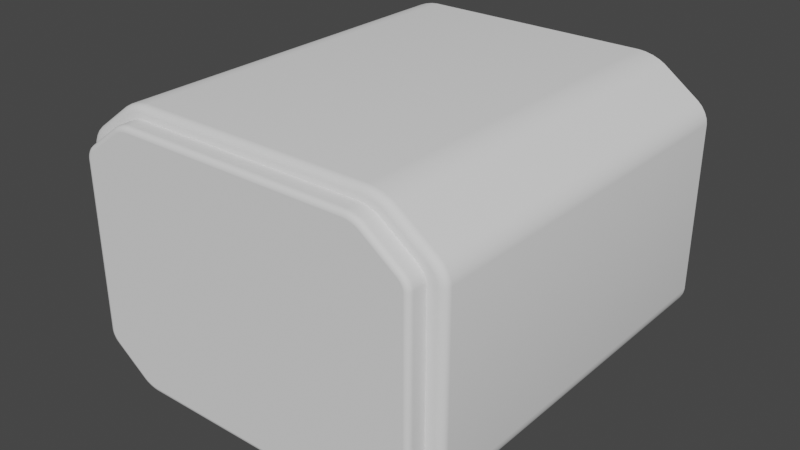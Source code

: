 # Source: cryopod.blend  (saved by Blender 3.3.6; exported with 4.5.12 LTS)
import bpy
from mathutils import Matrix  # noqa: F401  (used for matrix-valued properties, if any)

bpy.ops.wm.read_factory_settings(use_empty=True)
scene = bpy.context.scene
scene.name = 'Scene'

# ---- collections
col_collection = bpy.data.collections.new('Collection'); scene.collection.children.link(col_collection)

# ---- node groups
ng_auto_smooth = bpy.data.node_groups.new('Auto Smooth', 'GeometryNodeTree')
_s = ng_auto_smooth.interface.new_socket(name='Geometry', in_out='OUTPUT', socket_type='NodeSocketGeometry')
_s = ng_auto_smooth.interface.new_socket(name='Geometry', in_out='INPUT', socket_type='NodeSocketGeometry')
_s = ng_auto_smooth.interface.new_socket(name='Angle', in_out='INPUT', socket_type='NodeSocketFloat')
_s.subtype = 'ANGLE'
_s.min_value = 0.0
_s.max_value = 3.142
ng_auto_smooth.is_modifier = True
_N = ng_auto_smooth.nodes; _L = ng_auto_smooth.links
n0 = _N.new('NodeGroupOutput'); n0.name = 'Group Output'; n0.location = (480, -100)
n1 = _N.new('NodeGroupInput'); n1.name = 'Group Input'; n1.location = (-420, -300)
n2 = _N.new('NodeGroupInput'); n2.name = 'Group Input.001'; n2.location = (-60, -100)
n3 = _N.new('GeometryNodeSetShadeSmooth'); n3.name = 'Set Shade Smooth'; n3.location = (120, -100)
n3.domain = 'EDGE'
n4 = _N.new('GeometryNodeSetShadeSmooth'); n4.name = 'Set Shade Smooth.001'; n4.location = (300, -100)
n5 = _N.new('GeometryNodeInputMeshEdgeAngle'); n5.name = 'Edge Angle'; n5.location = (-420, -220)
n6 = _N.new('GeometryNodeInputEdgeSmooth'); n6.name = 'Is Edge Smooth'; n6.location = (-60, -160)
n7 = _N.new('GeometryNodeInputShadeSmooth'); n7.name = 'Is Face Smooth'; n7.location = (-240, -340)
n8 = _N.new('FunctionNodeBooleanMath'); n8.name = 'Boolean Math'; n8.location = (-60, -220)
n9 = _N.new('FunctionNodeCompare'); n9.name = 'Compare'; n9.location = (-240, -180)
n9.operation = 'LESS_EQUAL'
_L.new(n5.outputs[0], n9.inputs[0])
_L.new(n4.outputs[0], n0.inputs[0])
_L.new(n1.outputs[1], n9.inputs[1])
_L.new(n9.outputs[0], n8.inputs[0])
_L.new(n7.outputs[0], n8.inputs[1])
_L.new(n2.outputs[0], n3.inputs[0])
_L.new(n6.outputs[0], n3.inputs[1])
_L.new(n3.outputs[0], n4.inputs[0])
_L.new(n8.outputs[0], n3.inputs[2])
n0.is_active_output = True

# ---- world
world_world = bpy.data.worlds.new('World'); scene.world = world_world
world_world.use_nodes = True; world_world.node_tree.nodes.clear()
_N = world_world.node_tree.nodes; _L = world_world.node_tree.links
n0 = _N.new('ShaderNodeOutputWorld'); n0.name = 'World Output'; n0.location = (300, 300)
n1 = _N.new('ShaderNodeBackground'); n1.name = 'Background'; n1.location = (10, 300)
n1.inputs[0].default_value = (0.05088, 0.05088, 0.05088, 1.0)
_L.new(n1.outputs[0], n0.inputs[0])
n0.is_active_output = True
world_world.color = (0.05088, 0.05088, 0.05088)
world_world.use_sun_shadow = False
world_world.sun_shadow_jitter_overblur = 0.0

# ---- meshes
me_cube_001 = bpy.data.meshes.new('Cube.001')
me_cube_001.from_pydata([(-0.9145, -1.0, -0.4429), (-0.8773, -1.0, -0.5085), (-0.9116, -1.0, -0.4597), (-0.9036, -1.0, -0.478), (-0.8915, -1.0, -0.4952), (-0.6956, -1.0, -0.6413), (-0.606, -1.0, -0.6684), (-0.6775, -1.0, -0.6516), (-0.654, -1.0, -0.6604), (-0.6289, -1.0, -0.6663), (-0.606, -1.0, 0.6684), (-0.6956, -1.0, 0.6413), (-0.6289, -1.0, 0.6663), (-0.654, -1.0, 0.6604), (-0.6775, -1.0, 0.6516), (-0.8773, -1.0, 0.5085), (-0.9145, -1.0, 0.4429), (-0.8915, -1.0, 0.4952), (-0.9036, -1.0, 0.478), (-0.9116, -1.0, 0.4597), (-0.6113, 1.0, -0.7309), (-0.7524, 1.0, -0.6882), (-0.6474, 1.0, -0.7277), (-0.6869, 1.0, -0.7184), (-0.7237, 1.0, -0.7045), (-0.9415, 1.0, -0.5499), (-1.0, 1.0, -0.4468), (-0.9639, 1.0, -0.529), (-0.9829, 1.0, -0.502), (-0.9955, 1.0, -0.4732), (-1.0, 1.0, 0.4468), (-0.9415, 1.0, 0.5499), (-0.9955, 1.0, 0.4732), (-0.9829, 1.0, 0.502), (-0.9639, 1.0, 0.529), (-0.7524, 1.0, 0.6882), (-0.6113, 1.0, 0.7309), (-0.7237, 1.0, 0.7045), (-0.6869, 1.0, 0.7184), (-0.6474, 1.0, 0.7277), (0.606, -1.0, -0.6684), (0.6956, -1.0, -0.6413), (0.6289, -1.0, -0.6663), (0.654, -1.0, -0.6604), (0.6775, -1.0, -0.6516), (0.8773, -1.0, -0.5085), (0.9145, -1.0, -0.4429), (0.8915, -1.0, -0.4952), (0.9036, -1.0, -0.478), (0.9116, -1.0, -0.4597), (0.9145, -1.0, 0.4429), (0.8773, -1.0, 0.5085), (0.9116, -1.0, 0.4597), (0.9036, -1.0, 0.478), (0.8915, -1.0, 0.4952), (0.6956, -1.0, 0.6413), (0.606, -1.0, 0.6684), (0.6775, -1.0, 0.6516), (0.654, -1.0, 0.6604), (0.6289, -1.0, 0.6663), (1.0, 1.0, -0.4468), (0.9415, 1.0, -0.5499), (0.9955, 1.0, -0.4732), (0.9829, 1.0, -0.502), (0.9639, 1.0, -0.529), (0.7524, 1.0, -0.6882), (0.6113, 1.0, -0.7309), (0.7237, 1.0, -0.7045), (0.6869, 1.0, -0.7184), (0.6474, 1.0, -0.7277), (0.6113, 1.0, 0.7309), (0.7524, 1.0, 0.6882), (0.6474, 1.0, 0.7277), (0.6869, 1.0, 0.7184), (0.7237, 1.0, 0.7045), (0.9415, 1.0, 0.5499), (1.0, 1.0, 0.4468), (0.9639, 1.0, 0.529), (0.9829, 1.0, 0.502), (0.9955, 1.0, 0.4732), (-0.606, -1.07, -0.6684), (-0.6048, -1.096, -0.6424), (-0.606, -1.078, -0.6671), (-0.6058, -1.086, -0.6634), (-0.6055, -1.091, -0.6577), (-0.6052, -1.095, -0.6504), (-0.6247, -1.096, -0.6406), (-0.6289, -1.07, -0.6663), (-0.626, -1.095, -0.6486), (-0.6272, -1.091, -0.6557), (-0.6281, -1.086, -0.6614), (-0.6287, -1.078, -0.6651), (-0.6464, -1.096, -0.6355), (-0.654, -1.07, -0.6604), (-0.6488, -1.095, -0.6432), (-0.6509, -1.091, -0.6502), (-0.6526, -1.086, -0.6557), (-0.6536, -1.078, -0.6592), (-0.6664, -1.096, -0.628), (-0.6775, -1.07, -0.6516), (-0.6698, -1.095, -0.6353), (-0.6729, -1.091, -0.6419), (-0.6754, -1.086, -0.6471), (-0.6769, -1.078, -0.6505), (-0.6815, -1.096, -0.6194), (-0.6956, -1.07, -0.6413), (-0.6859, -1.095, -0.6262), (-0.6898, -1.091, -0.6323), (-0.6929, -1.086, -0.6371), (-0.695, -1.078, -0.6402), (-0.9116, -1.07, -0.4597), (-0.8865, -1.096, -0.4522), (-0.9104, -1.078, -0.4593), (-0.9069, -1.086, -0.4582), (-0.9013, -1.091, -0.4566), (-0.8943, -1.095, -0.4545), (-0.8885, -1.096, -0.4408), (-0.9145, -1.07, -0.4429), (-0.8965, -1.095, -0.4414), (-0.9037, -1.091, -0.442), (-0.9095, -1.086, -0.4425), (-0.9132, -1.078, -0.4428), (-0.9036, -1.07, -0.478), (-0.8808, -1.096, -0.4652), (-0.9025, -1.078, -0.4774), (-0.8992, -1.086, -0.4756), (-0.8942, -1.091, -0.4727), (-0.8879, -1.095, -0.4692), (-0.8915, -1.07, -0.4952), (-0.8718, -1.096, -0.478), (-0.8906, -1.078, -0.4943), (-0.8878, -1.086, -0.4919), (-0.8834, -1.091, -0.4881), (-0.8779, -1.095, -0.4833), (-0.8773, -1.07, -0.5085), (-0.8607, -1.096, -0.4884), (-0.8765, -1.078, -0.5075), (-0.8742, -1.086, -0.5046), (-0.8705, -1.091, -0.5002), (-0.8659, -1.095, -0.4946), (-0.6289, -1.07, 0.6663), (-0.6247, -1.096, 0.6406), (-0.6287, -1.078, 0.6651), (-0.6281, -1.086, 0.6614), (-0.6272, -1.091, 0.6557), (-0.626, -1.095, 0.6486), (-0.6048, -1.096, 0.6424), (-0.606, -1.07, 0.6684), (-0.6052, -1.095, 0.6504), (-0.6055, -1.091, 0.6577), (-0.6058, -1.086, 0.6634), (-0.606, -1.078, 0.6671), (-0.654, -1.07, 0.6604), (-0.6464, -1.096, 0.6355), (-0.6536, -1.078, 0.6592), (-0.6526, -1.086, 0.6557), (-0.6509, -1.091, 0.6502), (-0.6488, -1.095, 0.6432), (-0.6775, -1.07, 0.6516), (-0.6664, -1.096, 0.628), (-0.6769, -1.078, 0.6505), (-0.6754, -1.086, 0.6471), (-0.6729, -1.091, 0.6419), (-0.6698, -1.095, 0.6353), (-0.6956, -1.07, 0.6413), (-0.6815, -1.096, 0.6194), (-0.695, -1.078, 0.6402), (-0.6929, -1.086, 0.6371), (-0.6898, -1.091, 0.6323), (-0.6859, -1.095, 0.6262), (-0.9145, -1.07, 0.4429), (-0.8885, -1.096, 0.4408), (-0.9132, -1.078, 0.4428), (-0.9095, -1.086, 0.4425), (-0.9037, -1.091, 0.442), (-0.8965, -1.095, 0.4414), (-0.8865, -1.096, 0.4522), (-0.9116, -1.07, 0.4597), (-0.8943, -1.095, 0.4545), (-0.9013, -1.091, 0.4566), (-0.9069, -1.086, 0.4582), (-0.9104, -1.078, 0.4593), (-0.8808, -1.096, 0.4652), (-0.9036, -1.07, 0.478), (-0.8879, -1.095, 0.4692), (-0.8942, -1.091, 0.4727), (-0.8992, -1.086, 0.4756), (-0.9025, -1.078, 0.4774), (-0.8718, -1.096, 0.478), (-0.8915, -1.07, 0.4952), (-0.8779, -1.095, 0.4833), (-0.8834, -1.091, 0.4881), (-0.8878, -1.086, 0.4919), (-0.8906, -1.078, 0.4943), (-0.8607, -1.096, 0.4884), (-0.8773, -1.07, 0.5085), (-0.8659, -1.095, 0.4946), (-0.8705, -1.091, 0.5002), (-0.8742, -1.086, 0.5046), (-0.8765, -1.078, 0.5075), (0.6289, -1.07, -0.6663), (0.6247, -1.096, -0.6406), (0.6287, -1.078, -0.6651), (0.6281, -1.086, -0.6614), (0.6272, -1.091, -0.6557), (0.626, -1.095, -0.6486), (0.6048, -1.096, -0.6424), (0.606, -1.07, -0.6684), (0.6052, -1.095, -0.6504), (0.6055, -1.091, -0.6577), (0.6058, -1.086, -0.6634), (0.606, -1.078, -0.6671), (0.654, -1.07, -0.6604), (0.6464, -1.096, -0.6355), (0.6536, -1.078, -0.6592), (0.6526, -1.086, -0.6557), (0.6509, -1.091, -0.6502), (0.6488, -1.095, -0.6432), (0.6775, -1.07, -0.6516), (0.6664, -1.096, -0.628), (0.6769, -1.078, -0.6505), (0.6754, -1.086, -0.6471), (0.6729, -1.091, -0.6419), (0.6698, -1.095, -0.6353), (0.6956, -1.07, -0.6413), (0.6815, -1.096, -0.6194), (0.695, -1.078, -0.6402), (0.6929, -1.086, -0.6371), (0.6898, -1.091, -0.6323), (0.6859, -1.095, -0.6262), (0.9145, -1.07, -0.4429), (0.8885, -1.096, -0.4408), (0.9132, -1.078, -0.4428), (0.9095, -1.086, -0.4425), (0.9037, -1.091, -0.442), (0.8965, -1.095, -0.4414), (0.8865, -1.096, -0.4522), (0.9116, -1.07, -0.4597), (0.8943, -1.095, -0.4545), (0.9013, -1.091, -0.4566), (0.9069, -1.086, -0.4582), (0.9104, -1.078, -0.4593), (0.8808, -1.096, -0.4652), (0.9036, -1.07, -0.478), (0.8879, -1.095, -0.4692), (0.8942, -1.091, -0.4727), (0.8992, -1.086, -0.4756), (0.9025, -1.078, -0.4774), (0.8718, -1.096, -0.478), (0.8915, -1.07, -0.4952), (0.8779, -1.095, -0.4833), (0.8834, -1.091, -0.4881), (0.8878, -1.086, -0.4919), (0.8906, -1.078, -0.4943), (0.8607, -1.096, -0.4884), (0.8773, -1.07, -0.5085), (0.8659, -1.095, -0.4946), (0.8705, -1.091, -0.5002), (0.8742, -1.086, -0.5046), (0.8765, -1.078, -0.5075), (0.606, -1.07, 0.6684), (0.6048, -1.096, 0.6424), (0.606, -1.078, 0.6671), (0.6058, -1.086, 0.6634), (0.6055, -1.091, 0.6577), (0.6052, -1.095, 0.6504), (0.6247, -1.096, 0.6406), (0.6289, -1.07, 0.6663), (0.626, -1.095, 0.6486), (0.6272, -1.091, 0.6557), (0.6281, -1.086, 0.6614), (0.6287, -1.078, 0.6651), (0.6464, -1.096, 0.6355), (0.654, -1.07, 0.6604), (0.6488, -1.095, 0.6432), (0.6509, -1.091, 0.6502), (0.6526, -1.086, 0.6557), (0.6536, -1.078, 0.6592), (0.6664, -1.096, 0.628), (0.6775, -1.07, 0.6516), (0.6698, -1.095, 0.6353), (0.6729, -1.091, 0.6419), (0.6754, -1.086, 0.6471), (0.6769, -1.078, 0.6505), (0.6815, -1.096, 0.6194), (0.6956, -1.07, 0.6413), (0.6859, -1.095, 0.6262), (0.6898, -1.091, 0.6323), (0.6929, -1.086, 0.6371), (0.695, -1.078, 0.6402), (0.9116, -1.07, 0.4597), (0.8865, -1.096, 0.4522), (0.9104, -1.078, 0.4593), (0.9069, -1.086, 0.4582), (0.9013, -1.091, 0.4566), (0.8943, -1.095, 0.4545), (0.8885, -1.096, 0.4408), (0.9145, -1.07, 0.4429), (0.8965, -1.095, 0.4414), (0.9037, -1.091, 0.442), (0.9095, -1.086, 0.4425), (0.9132, -1.078, 0.4428), (0.9036, -1.07, 0.478), (0.8808, -1.096, 0.4652), (0.9025, -1.078, 0.4774), (0.8992, -1.086, 0.4756), (0.8942, -1.091, 0.4727), (0.8879, -1.095, 0.4692), (0.8915, -1.07, 0.4952), (0.8718, -1.096, 0.478), (0.8906, -1.078, 0.4943), (0.8878, -1.086, 0.4919), (0.8834, -1.091, 0.4881), (0.8779, -1.095, 0.4833), (0.8773, -1.07, 0.5085), (0.8607, -1.096, 0.4884), (0.8765, -1.078, 0.5075), (0.8742, -1.086, 0.5046), (0.8705, -1.091, 0.5002), (0.8659, -1.095, 0.4946), (-0.6113, -0.963, -0.7309), (-0.6084, -1.0, -0.6969), (-0.6111, -0.9744, -0.7293), (-0.6107, -0.9848, -0.7244), (-0.6101, -0.9929, -0.7169), (-0.6093, -0.9982, -0.7074), (-0.6374, -1.0, -0.6945), (-0.6474, -0.963, -0.7277), (-0.6405, -0.9982, -0.7048), (-0.6432, -0.9929, -0.714), (-0.6455, -0.9848, -0.7213), (-0.6469, -0.9744, -0.726), (-0.6693, -1.0, -0.6875), (-0.6869, -0.963, -0.7184), (-0.6748, -0.9982, -0.697), (-0.6796, -0.9929, -0.7057), (-0.6835, -0.9848, -0.7125), (-0.686, -0.9744, -0.7169), (-0.6995, -1.0, -0.6768), (-0.7237, -0.963, -0.7045), (-0.707, -0.9982, -0.6854), (-0.7138, -0.9929, -0.6931), (-0.7191, -0.9848, -0.6992), (-0.7226, -0.9744, -0.7032), (-0.7233, -1.0, -0.6641), (-0.7524, -0.963, -0.6882), (-0.7323, -0.9982, -0.6715), (-0.7404, -0.9929, -0.6783), (-0.7468, -0.9848, -0.6836), (-0.751, -0.9744, -0.687), (-0.9955, -0.963, -0.4732), (-0.9556, -1.0, -0.4667), (-0.9936, -0.9744, -0.4728), (-0.9879, -0.9848, -0.4719), (-0.9791, -0.9929, -0.4705), (-0.9679, -0.9982, -0.4687), (-0.9595, -1.0, -0.445), (-1.0, -0.963, -0.4468), (-0.972, -0.9982, -0.4455), (-0.9833, -0.9929, -0.446), (-0.9923, -0.9848, -0.4464), (-0.998, -0.9744, -0.4467), (-0.9829, -0.963, -0.502), (-0.9446, -1.0, -0.4904), (-0.981, -0.9744, -0.5015), (-0.9756, -0.9848, -0.4998), (-0.9671, -0.9929, -0.4973), (-0.9564, -0.9982, -0.494), (-0.9639, -0.963, -0.529), (-0.9283, -1.0, -0.5124), (-0.9622, -0.9744, -0.5282), (-0.9571, -0.9848, -0.5258), (-0.9492, -0.9929, -0.5221), (-0.9393, -0.9982, -0.5175), (-0.9415, -0.963, -0.5499), (-0.9093, -1.0, -0.5291), (-0.94, -0.9744, -0.5489), (-0.9354, -0.9848, -0.546), (-0.9282, -0.9929, -0.5414), (-0.9193, -0.9982, -0.5356), (-0.6474, -0.963, 0.7277), (-0.6374, -1.0, 0.6945), (-0.6469, -0.9744, 0.726), (-0.6455, -0.9848, 0.7213), (-0.6432, -0.9929, 0.714), (-0.6405, -0.9982, 0.7048), (-0.6084, -1.0, 0.6969), (-0.6113, -0.963, 0.7309), (-0.6093, -0.9982, 0.7074), (-0.6101, -0.9929, 0.7169), (-0.6107, -0.9848, 0.7244), (-0.6111, -0.9744, 0.7293), (-0.6869, -0.963, 0.7184), (-0.6693, -1.0, 0.6875), (-0.686, -0.9744, 0.7169), (-0.6835, -0.9848, 0.7125), (-0.6796, -0.9929, 0.7057), (-0.6748, -0.9982, 0.697), (-0.7237, -0.963, 0.7045), (-0.6995, -1.0, 0.6768), (-0.7226, -0.9744, 0.7032), (-0.7191, -0.9848, 0.6992), (-0.7138, -0.9929, 0.6931), (-0.707, -0.9982, 0.6854), (-0.7524, -0.963, 0.6882), (-0.7233, -1.0, 0.6641), (-0.751, -0.9744, 0.687), (-0.7468, -0.9848, 0.6836), (-0.7404, -0.9929, 0.6783), (-0.7323, -0.9982, 0.6715), (-1.0, -0.963, 0.4468), (-0.9595, -1.0, 0.445), (-0.998, -0.9744, 0.4467), (-0.9923, -0.9848, 0.4464), (-0.9833, -0.9929, 0.446), (-0.972, -0.9982, 0.4455), (-0.9556, -1.0, 0.4667), (-0.9955, -0.963, 0.4732), (-0.9679, -0.9982, 0.4687), (-0.9791, -0.9929, 0.4705), (-0.9879, -0.9848, 0.4719), (-0.9936, -0.9744, 0.4728), (-0.9446, -1.0, 0.4904), (-0.9829, -0.963, 0.502), (-0.9564, -0.9982, 0.494), (-0.9671, -0.9929, 0.4973), (-0.9756, -0.9848, 0.4998), (-0.981, -0.9744, 0.5015), (-0.9283, -1.0, 0.5124), (-0.9639, -0.963, 0.529), (-0.9393, -0.9982, 0.5175), (-0.9492, -0.9929, 0.5221), (-0.9571, -0.9848, 0.5258), (-0.9622, -0.9744, 0.5282), (-0.9093, -1.0, 0.5291), (-0.9415, -0.963, 0.5499), (-0.9193, -0.9982, 0.5356), (-0.9282, -0.9929, 0.5414), (-0.9354, -0.9848, 0.546), (-0.94, -0.9744, 0.5489), (0.6474, -0.963, -0.7277), (0.6374, -1.0, -0.6945), (0.6469, -0.9744, -0.726), (0.6455, -0.9848, -0.7213), (0.6432, -0.9929, -0.714), (0.6405, -0.9982, -0.7048), (0.6084, -1.0, -0.6969), (0.6113, -0.963, -0.7309), (0.6093, -0.9982, -0.7074), (0.6101, -0.9929, -0.7169), (0.6107, -0.9848, -0.7244), (0.6111, -0.9744, -0.7293), (0.6869, -0.963, -0.7184), (0.6693, -1.0, -0.6875), (0.686, -0.9744, -0.7169), (0.6835, -0.9848, -0.7125), (0.6796, -0.9929, -0.7057), (0.6748, -0.9982, -0.697), (0.7237, -0.963, -0.7045), (0.6995, -1.0, -0.6768), (0.7226, -0.9744, -0.7032), (0.7191, -0.9848, -0.6992), (0.7138, -0.9929, -0.6931), (0.707, -0.9982, -0.6854), (0.7524, -0.963, -0.6882), (0.7233, -1.0, -0.6641), (0.751, -0.9744, -0.687), (0.7468, -0.9848, -0.6836), (0.7404, -0.9929, -0.6783), (0.7323, -0.9982, -0.6715), (1.0, -0.963, -0.4468), (0.9595, -1.0, -0.445), (0.998, -0.9744, -0.4467), (0.9923, -0.9848, -0.4464), (0.9833, -0.9929, -0.446), (0.972, -0.9982, -0.4455), (0.9556, -1.0, -0.4667), (0.9955, -0.963, -0.4732), (0.9679, -0.9982, -0.4687), (0.9791, -0.9929, -0.4705), (0.9879, -0.9848, -0.4719), (0.9936, -0.9744, -0.4728), (0.9446, -1.0, -0.4904), (0.9829, -0.963, -0.502), (0.9564, -0.9982, -0.494), (0.9671, -0.9929, -0.4973), (0.9756, -0.9848, -0.4998), (0.981, -0.9744, -0.5015), (0.9283, -1.0, -0.5124), (0.9639, -0.963, -0.529), (0.9393, -0.9982, -0.5175), (0.9492, -0.9929, -0.5221), (0.9571, -0.9848, -0.5258), (0.9622, -0.9744, -0.5282), (0.9093, -1.0, -0.5291), (0.9415, -0.963, -0.5499), (0.9193, -0.9982, -0.5356), (0.9282, -0.9929, -0.5414), (0.9354, -0.9848, -0.546), (0.94, -0.9744, -0.5489), (0.6113, -0.963, 0.7309), (0.6084, -1.0, 0.6969), (0.6111, -0.9744, 0.7293), (0.6107, -0.9848, 0.7244), (0.6101, -0.9929, 0.7169), (0.6093, -0.9982, 0.7074), (0.6374, -1.0, 0.6945), (0.6474, -0.963, 0.7277), (0.6405, -0.9982, 0.7048), (0.6432, -0.9929, 0.714), (0.6455, -0.9848, 0.7213), (0.6469, -0.9744, 0.726), (0.6693, -1.0, 0.6875), (0.6869, -0.963, 0.7184), (0.6748, -0.9982, 0.697), (0.6796, -0.9929, 0.7057), (0.6835, -0.9848, 0.7125), (0.686, -0.9744, 0.7169), (0.6995, -1.0, 0.6768), (0.7237, -0.963, 0.7045), (0.707, -0.9982, 0.6854), (0.7138, -0.9929, 0.6931), (0.7191, -0.9848, 0.6992), (0.7226, -0.9744, 0.7032), (0.7233, -1.0, 0.6641), (0.7524, -0.963, 0.6882), (0.7323, -0.9982, 0.6715), (0.7404, -0.9929, 0.6783), (0.7468, -0.9848, 0.6836), (0.751, -0.9744, 0.687), (0.9955, -0.963, 0.4732), (0.9556, -1.0, 0.4667), (0.9936, -0.9744, 0.4728), (0.9879, -0.9848, 0.4719), (0.9791, -0.9929, 0.4705), (0.9679, -0.9982, 0.4687), (0.9595, -1.0, 0.445), (1.0, -0.963, 0.4468), (0.972, -0.9982, 0.4455), (0.9833, -0.9929, 0.446), (0.9923, -0.9848, 0.4464), (0.998, -0.9744, 0.4467), (0.9829, -0.963, 0.502), (0.9446, -1.0, 0.4904), (0.981, -0.9744, 0.5015), (0.9756, -0.9848, 0.4998), (0.9671, -0.9929, 0.4973), (0.9564, -0.9982, 0.494), (0.9639, -0.963, 0.529), (0.9283, -1.0, 0.5124), (0.9622, -0.9744, 0.5282), (0.9571, -0.9848, 0.5258), (0.9492, -0.9929, 0.5221), (0.9393, -0.9982, 0.5175), (0.9415, -0.963, 0.5499), (0.9093, -1.0, 0.5291), (0.94, -0.9744, 0.5489), (0.9354, -0.9848, 0.546), (0.9282, -0.9929, 0.5414), (0.9193, -0.9982, 0.5356)], [], [(22, 327, 333, 23), (55, 51, 555, 524), (20, 22, 23, 24, 21, 25, 27, 28, 29, 26, 30, 32, 33, 34, 31, 35, 37, 38, 39, 36, 70, 72, 73, 74, 71, 75, 77, 78, 79, 76, 60, 62, 63, 64, 61, 65, 67, 68, 69, 66), (59, 56, 260, 267), (45, 41, 465, 494), (0, 16, 411, 356), (10, 56, 501, 386), (62, 477, 483, 63), (15, 11, 405, 434), (40, 6, 321, 446), (9, 8, 332, 326), (8, 7, 338, 332), (7, 5, 344, 338), (350, 29, 28, 362), (3, 2, 351, 363), (4, 3, 363, 369), (1, 4, 369, 375), (380, 39, 38, 392), (13, 12, 381, 393), (14, 13, 393, 399), (11, 14, 399, 405), (16, 19, 416, 411), (19, 18, 422, 416), (18, 17, 428, 422), (17, 15, 434, 428), (440, 69, 68, 452), (43, 42, 441, 453), (44, 43, 453, 459), (41, 44, 459, 465), (50, 46, 471, 536), (49, 48, 482, 476), (48, 47, 488, 482), (47, 45, 494, 488), (56, 59, 506, 501), (59, 58, 512, 506), (58, 57, 518, 512), (57, 55, 524, 518), (530, 79, 78, 542), (53, 52, 531, 543), (54, 53, 543, 549), (51, 54, 549, 555), (5, 1, 375, 344), (20, 66, 447, 320), (23, 333, 339, 24), (24, 339, 345, 21), (21, 345, 374, 25), (357, 26, 29, 350), (357, 410, 30, 26), (368, 27, 25, 374), (12, 10, 386, 381), (387, 36, 39, 380), (70, 36, 387, 500), (398, 37, 35, 404), (404, 35, 31, 435), (32, 417, 423, 33), (33, 423, 429, 34), (34, 429, 435, 31), (42, 40, 446, 441), (447, 66, 69, 440), (452, 68, 67, 458), (458, 67, 65, 464), (464, 65, 61, 495), (60, 76, 537, 470), (63, 483, 489, 64), (64, 489, 495, 61), (70, 500, 507, 72), (72, 507, 513, 73), (73, 513, 519, 74), (74, 519, 525, 71), (71, 525, 554, 75), (537, 76, 79, 530), (542, 78, 77, 548), (548, 77, 75, 554), (2, 0, 356, 351), (362, 28, 27, 368), (6, 9, 326, 321), (60, 470, 477, 62), (46, 49, 476, 471), (52, 50, 536, 531), (392, 38, 37, 398), (30, 410, 417, 32), (6, 40, 207, 80), (14, 11, 164, 158), (50, 52, 290, 297), (58, 59, 267, 273), (11, 15, 195, 164), (13, 14, 158, 152), (57, 58, 273, 279), (18, 19, 177, 183), (19, 16, 170, 177), (55, 57, 279, 285), (17, 18, 183, 189), (51, 55, 285, 314), (15, 17, 189, 195), (7, 8, 93, 99), (52, 53, 302, 290), (40, 42, 200, 207), (5, 7, 99, 105), (53, 54, 308, 302), (42, 43, 212, 200), (1, 5, 105, 134), (54, 51, 314, 308), (43, 44, 218, 212), (2, 3, 122, 110), (44, 41, 224, 218), (16, 0, 117, 170), (0, 2, 110, 117), (41, 45, 255, 224), (4, 1, 134, 128), (3, 4, 128, 122), (46, 50, 297, 230), (10, 12, 140, 147), (8, 9, 87, 93), (47, 48, 243, 249), (12, 13, 152, 140), (49, 46, 230, 237), (45, 47, 249, 255), (56, 10, 147, 260), (48, 49, 237, 243), (81, 86, 88, 85), (85, 88, 89, 84), (84, 89, 90, 83), (83, 90, 91, 82), (82, 91, 87, 80), (86, 92, 94, 88), (88, 94, 95, 89), (89, 95, 96, 90), (90, 96, 97, 91), (91, 97, 93, 87), (92, 98, 100, 94), (94, 100, 101, 95), (95, 101, 102, 96), (96, 102, 103, 97), (97, 103, 99, 93), (98, 104, 106, 100), (100, 106, 107, 101), (101, 107, 108, 102), (102, 108, 109, 103), (103, 109, 105, 99), (111, 116, 118, 115), (115, 118, 119, 114), (114, 119, 120, 113), (113, 120, 121, 112), (112, 121, 117, 110), (123, 111, 115, 127), (127, 115, 114, 126), (126, 114, 113, 125), (125, 113, 112, 124), (124, 112, 110, 122), (129, 123, 127, 133), (133, 127, 126, 132), (132, 126, 125, 131), (131, 125, 124, 130), (130, 124, 122, 128), (135, 129, 133, 139), (139, 133, 132, 138), (138, 132, 131, 137), (137, 131, 130, 136), (136, 130, 128, 134), (141, 146, 148, 145), (145, 148, 149, 144), (144, 149, 150, 143), (143, 150, 151, 142), (142, 151, 147, 140), (153, 141, 145, 157), (157, 145, 144, 156), (156, 144, 143, 155), (155, 143, 142, 154), (154, 142, 140, 152), (159, 153, 157, 163), (163, 157, 156, 162), (162, 156, 155, 161), (161, 155, 154, 160), (160, 154, 152, 158), (165, 159, 163, 169), (169, 163, 162, 168), (168, 162, 161, 167), (167, 161, 160, 166), (166, 160, 158, 164), (171, 176, 178, 175), (175, 178, 179, 174), (174, 179, 180, 173), (173, 180, 181, 172), (172, 181, 177, 170), (176, 182, 184, 178), (178, 184, 185, 179), (179, 185, 186, 180), (180, 186, 187, 181), (181, 187, 183, 177), (182, 188, 190, 184), (184, 190, 191, 185), (185, 191, 192, 186), (186, 192, 193, 187), (187, 193, 189, 183), (188, 194, 196, 190), (190, 196, 197, 191), (191, 197, 198, 192), (192, 198, 199, 193), (193, 199, 195, 189), (201, 206, 208, 205), (205, 208, 209, 204), (204, 209, 210, 203), (203, 210, 211, 202), (202, 211, 207, 200), (213, 201, 205, 217), (217, 205, 204, 216), (216, 204, 203, 215), (215, 203, 202, 214), (214, 202, 200, 212), (219, 213, 217, 223), (223, 217, 216, 222), (222, 216, 215, 221), (221, 215, 214, 220), (220, 214, 212, 218), (225, 219, 223, 229), (229, 223, 222, 228), (228, 222, 221, 227), (227, 221, 220, 226), (226, 220, 218, 224), (231, 236, 238, 235), (235, 238, 239, 234), (234, 239, 240, 233), (233, 240, 241, 232), (232, 241, 237, 230), (236, 242, 244, 238), (238, 244, 245, 239), (239, 245, 246, 240), (240, 246, 247, 241), (241, 247, 243, 237), (242, 248, 250, 244), (244, 250, 251, 245), (245, 251, 252, 246), (246, 252, 253, 247), (247, 253, 249, 243), (248, 254, 256, 250), (250, 256, 257, 251), (251, 257, 258, 252), (252, 258, 259, 253), (253, 259, 255, 249), (261, 266, 268, 265), (265, 268, 269, 264), (264, 269, 270, 263), (263, 270, 271, 262), (262, 271, 267, 260), (266, 272, 274, 268), (268, 274, 275, 269), (269, 275, 276, 270), (270, 276, 277, 271), (271, 277, 273, 267), (272, 278, 280, 274), (274, 280, 281, 275), (275, 281, 282, 276), (276, 282, 283, 277), (277, 283, 279, 273), (278, 284, 286, 280), (280, 286, 287, 281), (281, 287, 288, 282), (282, 288, 289, 283), (283, 289, 285, 279), (291, 296, 298, 295), (295, 298, 299, 294), (294, 299, 300, 293), (293, 300, 301, 292), (292, 301, 297, 290), (303, 291, 295, 307), (307, 295, 294, 306), (306, 294, 293, 305), (305, 293, 292, 304), (304, 292, 290, 302), (309, 303, 307, 313), (313, 307, 306, 312), (312, 306, 305, 311), (311, 305, 304, 310), (310, 304, 302, 308), (315, 309, 313, 319), (319, 313, 312, 318), (318, 312, 311, 317), (317, 311, 310, 316), (316, 310, 308, 314), (104, 135, 139, 106), (106, 139, 138, 107), (107, 138, 137, 108), (108, 137, 136, 109), (109, 136, 134, 105), (116, 171, 175, 118), (118, 175, 174, 119), (119, 174, 173, 120), (120, 173, 172, 121), (121, 172, 170, 117), (80, 207, 211, 82), (82, 211, 210, 83), (83, 210, 209, 84), (84, 209, 208, 85), (85, 208, 206, 81), (224, 255, 259, 226), (226, 259, 258, 227), (227, 258, 257, 228), (228, 257, 256, 229), (229, 256, 254, 225), (230, 297, 301, 232), (232, 301, 300, 233), (233, 300, 299, 234), (234, 299, 298, 235), (235, 298, 296, 231), (314, 285, 289, 316), (316, 289, 288, 317), (317, 288, 287, 318), (318, 287, 286, 319), (319, 286, 284, 315), (260, 147, 151, 262), (262, 151, 150, 263), (263, 150, 149, 264), (264, 149, 148, 265), (265, 148, 146, 261), (164, 195, 199, 166), (166, 199, 198, 167), (167, 198, 197, 168), (168, 197, 196, 169), (169, 196, 194, 165), (9, 6, 80, 87), (321, 326, 328, 325), (325, 328, 329, 324), (324, 329, 330, 323), (323, 330, 331, 322), (322, 331, 327, 320), (326, 332, 334, 328), (328, 334, 335, 329), (329, 335, 336, 330), (330, 336, 337, 331), (331, 337, 333, 327), (332, 338, 340, 334), (334, 340, 341, 335), (335, 341, 342, 336), (336, 342, 343, 337), (337, 343, 339, 333), (338, 344, 346, 340), (340, 346, 347, 341), (341, 347, 348, 342), (342, 348, 349, 343), (343, 349, 345, 339), (351, 356, 358, 355), (355, 358, 359, 354), (354, 359, 360, 353), (353, 360, 361, 352), (352, 361, 357, 350), (363, 351, 355, 367), (367, 355, 354, 366), (366, 354, 353, 365), (365, 353, 352, 364), (364, 352, 350, 362), (369, 363, 367, 373), (373, 367, 366, 372), (372, 366, 365, 371), (371, 365, 364, 370), (370, 364, 362, 368), (375, 369, 373, 379), (379, 373, 372, 378), (378, 372, 371, 377), (377, 371, 370, 376), (376, 370, 368, 374), (381, 386, 388, 385), (385, 388, 389, 384), (384, 389, 390, 383), (383, 390, 391, 382), (382, 391, 387, 380), (393, 381, 385, 397), (397, 385, 384, 396), (396, 384, 383, 395), (395, 383, 382, 394), (394, 382, 380, 392), (399, 393, 397, 403), (403, 397, 396, 402), (402, 396, 395, 401), (401, 395, 394, 400), (400, 394, 392, 398), (405, 399, 403, 409), (409, 403, 402, 408), (408, 402, 401, 407), (407, 401, 400, 406), (406, 400, 398, 404), (411, 416, 418, 415), (415, 418, 419, 414), (414, 419, 420, 413), (413, 420, 421, 412), (412, 421, 417, 410), (416, 422, 424, 418), (418, 424, 425, 419), (419, 425, 426, 420), (420, 426, 427, 421), (421, 427, 423, 417), (422, 428, 430, 424), (424, 430, 431, 425), (425, 431, 432, 426), (426, 432, 433, 427), (427, 433, 429, 423), (428, 434, 436, 430), (430, 436, 437, 431), (431, 437, 438, 432), (432, 438, 439, 433), (433, 439, 435, 429), (441, 446, 448, 445), (445, 448, 449, 444), (444, 449, 450, 443), (443, 450, 451, 442), (442, 451, 447, 440), (453, 441, 445, 457), (457, 445, 444, 456), (456, 444, 443, 455), (455, 443, 442, 454), (454, 442, 440, 452), (459, 453, 457, 463), (463, 457, 456, 462), (462, 456, 455, 461), (461, 455, 454, 460), (460, 454, 452, 458), (465, 459, 463, 469), (469, 463, 462, 468), (468, 462, 461, 467), (467, 461, 460, 466), (466, 460, 458, 464), (471, 476, 478, 475), (475, 478, 479, 474), (474, 479, 480, 473), (473, 480, 481, 472), (472, 481, 477, 470), (476, 482, 484, 478), (478, 484, 485, 479), (479, 485, 486, 480), (480, 486, 487, 481), (481, 487, 483, 477), (482, 488, 490, 484), (484, 490, 491, 485), (485, 491, 492, 486), (486, 492, 493, 487), (487, 493, 489, 483), (488, 494, 496, 490), (490, 496, 497, 491), (491, 497, 498, 492), (492, 498, 499, 493), (493, 499, 495, 489), (501, 506, 508, 505), (505, 508, 509, 504), (504, 509, 510, 503), (503, 510, 511, 502), (502, 511, 507, 500), (506, 512, 514, 508), (508, 514, 515, 509), (509, 515, 516, 510), (510, 516, 517, 511), (511, 517, 513, 507), (512, 518, 520, 514), (514, 520, 521, 515), (515, 521, 522, 516), (516, 522, 523, 517), (517, 523, 519, 513), (518, 524, 526, 520), (520, 526, 527, 521), (521, 527, 528, 522), (522, 528, 529, 523), (523, 529, 525, 519), (531, 536, 538, 535), (535, 538, 539, 534), (534, 539, 540, 533), (533, 540, 541, 532), (532, 541, 537, 530), (543, 531, 535, 547), (547, 535, 534, 546), (546, 534, 533, 545), (545, 533, 532, 544), (544, 532, 530, 542), (549, 543, 547, 553), (553, 547, 546, 552), (552, 546, 545, 551), (551, 545, 544, 550), (550, 544, 542, 548), (555, 549, 553, 559), (559, 553, 552, 558), (558, 552, 551, 557), (557, 551, 550, 556), (556, 550, 548, 554), (344, 375, 379, 346), (346, 379, 378, 347), (347, 378, 377, 348), (348, 377, 376, 349), (349, 376, 374, 345), (356, 411, 415, 358), (358, 415, 414, 359), (359, 414, 413, 360), (360, 413, 412, 361), (361, 412, 410, 357), (320, 447, 451, 322), (322, 451, 450, 323), (323, 450, 449, 324), (324, 449, 448, 325), (325, 448, 446, 321), (464, 495, 499, 466), (466, 499, 498, 467), (467, 498, 497, 468), (468, 497, 496, 469), (469, 496, 494, 465), (470, 537, 541, 472), (472, 541, 540, 473), (473, 540, 539, 474), (474, 539, 538, 475), (475, 538, 536, 471), (554, 525, 529, 556), (556, 529, 528, 557), (557, 528, 527, 558), (558, 527, 526, 559), (559, 526, 524, 555), (500, 387, 391, 502), (502, 391, 390, 503), (503, 390, 389, 504), (504, 389, 388, 505), (505, 388, 386, 501), (404, 435, 439, 406), (406, 439, 438, 407), (407, 438, 437, 408), (408, 437, 436, 409), (409, 436, 434, 405), (20, 320, 327, 22)])
me_cube_001.polygons.foreach_set('use_smooth', [True] * 521)
_uv = me_cube_001.uv_layers.new(name='UVMap')
_uv.uv.foreach_set('vector', [0.1912, 1.42, 0.1912, 0.4831, 0.1723, 0.4831, 0.1723, 1.42, 0.8318, 0.8059, 0.9185, 0.7426, 0.9338, 0.7524, 0.845, 0.8168, 0.2084, 0.1513, 0.1912, 0.1529, 0.1723, 0.1573, 0.1547, 0.1639, 0.1411, 0.1717, 0.05085, 0.2377, 0.04018, 0.2476, 0.03113, 0.2605, 0.02509, 0.2743, 0.02296, 0.2869, 0.02296, 0.7131, 0.02509, 0.7257, 0.03113, 0.7395, 0.04018, 0.7524, 0.05085, 0.7623, 0.1411, 0.8283, 0.1547, 0.8361, 0.1723, 0.8427, 0.1912, 0.8471, 0.2084, 0.8487, 0.7916, 0.8487, 0.8088, 0.8471, 0.8277, 0.8427, 0.8453, 0.8361, 0.8589, 0.8283, 0.9491, 0.7623, 0.9598, 0.7524, 0.9689, 0.7395, 0.9749, 0.7257, 0.977, 0.7131, 0.977, 0.2869, 0.9749, 0.2743, 0.9689, 0.2605, 0.9598, 0.2476, 0.9491, 0.2377, 0.8589, 0.1717, 0.8453, 0.1639, 0.8277, 0.1573, 0.8088, 0.1529, 0.7916, 0.1513, 0.8, 0.4654, 0.7891, 0.4654, 0.7891, 0.4319, 0.8, 0.4319, 0.9185, 0.2574, 0.8318, 0.1941, 0.845, 0.1832, 0.9338, 0.2476, 0.06377, 0.2887, 0.06377, 0.7113, 0.04228, 0.7123, 0.04228, 0.2877, 0.2109, 0.8189, 0.7891, 0.8189, 0.7902, 0.8325, 0.2098, 0.8325, 1.42, 0.2743, 0.4831, 0.2743, 0.4831, 0.2605, 1.42, 0.2605, 0.08148, 0.7426, 0.1682, 0.8059, 0.155, 0.8168, 0.06623, 0.7524, 0.7891, 0.1811, 0.2109, 0.1811, 0.2098, 0.1675, 0.7902, 0.1675, 0.2, 0.1821, 0.188, 0.1849, 0.1807, 0.172, 0.1959, 0.1687, 0.188, 0.1849, 0.1768, 0.1891, 0.1663, 0.1771, 0.1807, 0.172, 0.1768, 0.1891, 0.1682, 0.1941, 0.155, 0.1832, 0.1663, 0.1771, 0.4831, 0.2743, 1.42, 0.2743, 1.42, 0.2605, 0.4831, 0.2605, 0.06896, 0.272, 0.06511, 0.2807, 0.04416, 0.2774, 0.04939, 0.266, 0.07471, 0.2638, 0.06896, 0.272, 0.04939, 0.266, 0.05716, 0.2556, 0.08148, 0.2574, 0.07471, 0.2638, 0.05716, 0.2556, 0.06623, 0.2476, 0.1912, 0.4831, 0.1912, 1.42, 0.1723, 1.42, 0.1723, 0.4831, 0.188, 0.8151, 0.2, 0.8179, 0.1959, 0.8313, 0.1807, 0.828, 0.1768, 0.8109, 0.188, 0.8151, 0.1807, 0.828, 0.1663, 0.8229, 0.1682, 0.8059, 0.1768, 0.8109, 0.1663, 0.8229, 0.155, 0.8168, 0.06377, 0.7113, 0.06511, 0.7193, 0.04416, 0.7226, 0.04228, 0.7123, 0.06511, 0.7193, 0.06896, 0.728, 0.04939, 0.734, 0.04416, 0.7226, 0.06896, 0.728, 0.07471, 0.7362, 0.05716, 0.7444, 0.04939, 0.734, 0.07471, 0.7362, 0.08148, 0.7426, 0.06623, 0.7524, 0.05716, 0.7444, 0.8088, 0.4831, 0.8088, 1.42, 0.8277, 1.42, 0.8277, 0.4831, 0.812, 0.1849, 0.8, 0.1821, 0.8041, 0.1687, 0.8193, 0.172, 0.8232, 0.1891, 0.812, 0.1849, 0.8193, 0.172, 0.8337, 0.1771, 0.8318, 0.1941, 0.8232, 0.1891, 0.8337, 0.1771, 0.845, 0.1832, 0.9362, 0.7113, 0.9362, 0.2887, 0.9577, 0.2877, 0.9577, 0.7123, 0.9349, 0.2807, 0.931, 0.272, 0.9506, 0.266, 0.9558, 0.2774, 0.931, 0.272, 0.9253, 0.2638, 0.9428, 0.2556, 0.9506, 0.266, 0.9253, 0.2638, 0.9185, 0.2574, 0.9338, 0.2476, 0.9428, 0.2556, 0.7891, 0.8189, 0.8, 0.8179, 0.8041, 0.8313, 0.7902, 0.8325, 0.8, 0.8179, 0.812, 0.8151, 0.8193, 0.828, 0.8041, 0.8313, 0.812, 0.8151, 0.8232, 0.8109, 0.8337, 0.8229, 0.8193, 0.828, 0.8232, 0.8109, 0.8318, 0.8059, 0.845, 0.8168, 0.8337, 0.8229, 0.4831, 0.7257, 1.42, 0.7257, 1.42, 0.7395, 0.4831, 0.7395, 0.931, 0.728, 0.9349, 0.7193, 0.9558, 0.7226, 0.9506, 0.734, 0.9253, 0.7362, 0.931, 0.728, 0.9506, 0.734, 0.9428, 0.7444, 0.9185, 0.7426, 0.9253, 0.7362, 0.9428, 0.7444, 0.9338, 0.7524, 0.1682, 0.1941, 0.08148, 0.2574, 0.06623, 0.2476, 0.155, 0.1832, 0.2084, 1.42, 0.7916, 1.42, 0.7916, 0.4831, 0.2084, 0.4831, 0.1723, 1.42, 0.1723, 0.4831, 0.1547, 0.4831, 0.1547, 1.42, 0.1547, 1.42, 0.1547, 0.4831, 0.1411, 0.4831, 0.1411, 1.42, 0.1411, 1.42, 0.1411, 0.4831, 0.05085, 0.4831, 0.05085, 1.42, 0.4831, 0.2869, 1.42, 0.2869, 1.42, 0.2743, 0.4831, 0.2743, 0.4831, 0.2869, 0.4831, 0.7131, 1.42, 0.7131, 1.42, 0.2869, 0.04018, 0.4831, 0.04018, 1.42, 0.05085, 1.42, 0.05085, 0.4831, 0.2, 0.8179, 0.2109, 0.8189, 0.2098, 0.8325, 0.1959, 0.8313, 0.2084, 0.4831, 0.2084, 1.42, 0.1912, 1.42, 0.1912, 0.4831, 0.7916, 1.42, 0.2084, 1.42, 0.2084, 0.4831, 0.7916, 0.4831, 0.1547, 0.4831, 0.1547, 1.42, 0.1411, 1.42, 0.1411, 0.4831, 0.1411, 0.4831, 0.1411, 1.42, 0.05085, 1.42, 0.05085, 0.4831, 1.42, 0.7257, 0.4831, 0.7257, 0.4831, 0.7395, 1.42, 0.7395, 1.42, 0.7395, 0.4831, 0.7395, 0.4831, 0.7524, 1.42, 0.7524, 0.04018, 1.42, 0.04018, 0.4831, 0.05085, 0.4831, 0.05085, 1.42, 0.8, 0.1821, 0.7891, 0.1811, 0.7902, 0.1675, 0.8041, 0.1687, 0.7916, 0.4831, 0.7916, 1.42, 0.8088, 1.42, 0.8088, 0.4831, 0.8277, 0.4831, 0.8277, 1.42, 0.8453, 1.42, 0.8453, 0.4831, 0.8453, 0.4831, 0.8453, 1.42, 0.8589, 1.42, 0.8589, 0.4831, 0.8589, 0.4831, 0.8589, 1.42, 0.9491, 1.42, 0.9491, 0.4831, 1.42, 0.2869, 1.42, 0.7131, 0.4831, 0.7131, 0.4831, 0.2869, 1.42, 0.2605, 0.4831, 0.2605, 0.4831, 0.2476, 1.42, 0.2476, 0.9598, 1.42, 0.9598, 0.4831, 0.9491, 0.4831, 0.9491, 1.42, 0.7916, 1.42, 0.7916, 0.4831, 0.8088, 0.4831, 0.8088, 1.42, 0.8088, 1.42, 0.8088, 0.4831, 0.8277, 0.4831, 0.8277, 1.42, 0.8277, 1.42, 0.8277, 0.4831, 0.8453, 0.4831, 0.8453, 1.42, 0.8453, 1.42, 0.8453, 0.4831, 0.8589, 0.4831, 0.8589, 1.42, 0.8589, 1.42, 0.8589, 0.4831, 0.9491, 0.4831, 0.9491, 1.42, 0.4831, 0.7131, 1.42, 0.7131, 1.42, 0.7257, 0.4831, 0.7257, 0.4831, 0.7395, 1.42, 0.7395, 1.42, 0.7524, 0.4831, 0.7524, 0.9598, 0.4831, 0.9598, 1.42, 0.9491, 1.42, 0.9491, 0.4831, 0.06511, 0.2807, 0.06377, 0.2887, 0.04228, 0.2877, 0.04416, 0.2774, 0.4831, 0.2605, 1.42, 0.2605, 1.42, 0.2476, 0.4831, 0.2476, 0.2109, 0.1811, 0.2, 0.1821, 0.1959, 0.1687, 0.2098, 0.1675, 1.42, 0.2869, 0.4831, 0.2869, 0.4831, 0.2743, 1.42, 0.2743, 0.9362, 0.2887, 0.9349, 0.2807, 0.9558, 0.2774, 0.9577, 0.2877, 0.9349, 0.7193, 0.9362, 0.7113, 0.9577, 0.7123, 0.9558, 0.7226, 0.1723, 0.4831, 0.1723, 1.42, 0.1547, 1.42, 0.1547, 0.4831, 1.42, 0.7131, 0.4831, 0.7131, 0.4831, 0.7257, 1.42, 0.7257, 0.2109, 0.4654, 0.7891, 0.4654, 0.7891, 0.4319, 0.2109, 0.4319, 0.1768, 0.4654, 0.1682, 0.4654, 0.1682, 0.4319, 0.1768, 0.4319, 0.4654, 0.7113, 0.4654, 0.7193, 0.4319, 0.7193, 0.4319, 0.7113, 0.812, 0.4654, 0.8, 0.4654, 0.8, 0.4319, 0.812, 0.4319, 0.1682, 0.4654, 0.08148, 0.4654, 0.08148, 0.4319, 0.1682, 0.4319, 0.188, 0.4654, 0.1768, 0.4654, 0.1768, 0.4319, 0.188, 0.4319, 0.8232, 0.4654, 0.812, 0.4654, 0.812, 0.4319, 0.8232, 0.4319, 0.4654, 0.728, 0.4654, 0.7193, 0.4319, 0.7193, 0.4319, 0.728, 0.4654, 0.7193, 0.4654, 0.7113, 0.4319, 0.7113, 0.4319, 0.7193, 0.8318, 0.4654, 0.8232, 0.4654, 0.8232, 0.4319, 0.8318, 0.4319, 0.4654, 0.7362, 0.4654, 0.728, 0.4319, 0.728, 0.4319, 0.7362, 0.9185, 0.4654, 0.8318, 0.4654, 0.8318, 0.4319, 0.9185, 0.4319, 0.08148, 0.4654, 0.07471, 0.4654, 0.07471, 0.4319, 0.08148, 0.4319, 0.1768, 0.4654, 0.188, 0.4654, 0.188, 0.4319, 0.1768, 0.4319, 0.4654, 0.7193, 0.4654, 0.728, 0.4319, 0.728, 0.4319, 0.7193, 0.7891, 0.4654, 0.8, 0.4654, 0.8, 0.4319, 0.7891, 0.4319, 0.1682, 0.4654, 0.1768, 0.4654, 0.1768, 0.4319, 0.1682, 0.4319, 0.4654, 0.728, 0.4654, 0.7362, 0.4319, 0.7362, 0.4319, 0.728, 0.8, 0.4654, 0.812, 0.4654, 0.812, 0.4319, 0.8, 0.4319, 0.08148, 0.4654, 0.1682, 0.4654, 0.1682, 0.4319, 0.08148, 0.4319, 0.9253, 0.4654, 0.9185, 0.4654, 0.9185, 0.4319, 0.9253, 0.4319, 0.812, 0.4654, 0.8232, 0.4654, 0.8232, 0.4319, 0.812, 0.4319, 0.4654, 0.2807, 0.4654, 0.272, 0.4319, 0.272, 0.4319, 0.2807, 0.8232, 0.4654, 0.8318, 0.4654, 0.8318, 0.4319, 0.8232, 0.4319, 0.4654, 0.7113, 0.4654, 0.2887, 0.4319, 0.2887, 0.4319, 0.7113, 0.4654, 0.2887, 0.4654, 0.2807, 0.4319, 0.2807, 0.4319, 0.2887, 0.8318, 0.4654, 0.9185, 0.4654, 0.9185, 0.4319, 0.8318, 0.4319, 0.07471, 0.4654, 0.08148, 0.4654, 0.08148, 0.4319, 0.07471, 0.4319, 0.4654, 0.272, 0.4654, 0.2638, 0.4319, 0.2638, 0.4319, 0.272, 0.4654, 0.2887, 0.4654, 0.7113, 0.4319, 0.7113, 0.4319, 0.2887, 0.2109, 0.4654, 0.2, 0.4654, 0.2, 0.4319, 0.2109, 0.4319, 0.188, 0.4654, 0.2, 0.4654, 0.2, 0.4319, 0.188, 0.4319, 0.4654, 0.2638, 0.4654, 0.272, 0.4319, 0.272, 0.4319, 0.2638, 0.2, 0.4654, 0.188, 0.4654, 0.188, 0.4319, 0.2, 0.4319, 0.4654, 0.2807, 0.4654, 0.2887, 0.4319, 0.2887, 0.4319, 0.2807, 0.9185, 0.4654, 0.9253, 0.4654, 0.9253, 0.4319, 0.9185, 0.4319, 0.7891, 0.4654, 0.2109, 0.4654, 0.2109, 0.4319, 0.7891, 0.4319, 0.4654, 0.272, 0.4654, 0.2807, 0.4319, 0.2807, 0.4319, 0.272, 0.2115, 0.1936, 0.202, 0.1944, 0.2014, 0.1906, 0.2113, 0.1897, 0.2113, 0.1897, 0.2014, 0.1906, 0.2008, 0.1872, 0.2111, 0.1863, 0.2111, 0.1863, 0.2008, 0.1872, 0.2004, 0.1845, 0.211, 0.1835, 0.211, 0.4246, 0.2004, 0.4246, 0.2001, 0.4281, 0.2109, 0.4281, 0.2109, 0.4281, 0.2001, 0.4281, 0.2, 0.4319, 0.2109, 0.4319, 0.202, 0.1944, 0.1916, 0.1968, 0.1905, 0.1932, 0.2014, 0.1906, 0.2014, 0.1906, 0.1905, 0.1932, 0.1895, 0.1898, 0.2008, 0.1872, 0.2008, 0.1872, 0.1895, 0.1898, 0.1887, 0.1872, 0.2004, 0.1845, 0.2004, 0.4246, 0.1887, 0.4246, 0.1882, 0.4281, 0.2001, 0.4281, 0.2001, 0.4281, 0.1882, 0.4281, 0.188, 0.4319, 0.2, 0.4319, 0.1916, 0.1968, 0.1821, 0.2004, 0.1805, 0.1969, 0.1905, 0.1932, 0.1905, 0.1932, 0.1805, 0.1969, 0.179, 0.1938, 0.1895, 0.1898, 0.1895, 0.1898, 0.179, 0.1938, 0.1778, 0.1913, 0.1887, 0.1872, 0.1887, 0.4246, 0.1778, 0.4246, 0.1771, 0.4281, 0.1882, 0.4281, 0.1882, 0.4281, 0.1771, 0.4281, 0.1768, 0.4319, 0.188, 0.4319, 0.1821, 0.2004, 0.1749, 0.2045, 0.1728, 0.2013, 0.1805, 0.1969, 0.1805, 0.1969, 0.1728, 0.2013, 0.1709, 0.1984, 0.179, 0.1938, 0.179, 0.1938, 0.1709, 0.1984, 0.1694, 0.1961, 0.1778, 0.1913, 0.1778, 0.4246, 0.1694, 0.4246, 0.1685, 0.4281, 0.1771, 0.4281, 0.1771, 0.4281, 0.1685, 0.4281, 0.1682, 0.4319, 0.1768, 0.4319, 0.07709, 0.2843, 0.07617, 0.2897, 0.07234, 0.2894, 0.07339, 0.2832, 0.07339, 0.2832, 0.07234, 0.2894, 0.06888, 0.2891, 0.07005, 0.2822, 0.07005, 0.2822, 0.06888, 0.2891, 0.06613, 0.2889, 0.0674, 0.2814, 0.4246, 0.2814, 0.4246, 0.2889, 0.4281, 0.2888, 0.4281, 0.2809, 0.4281, 0.2809, 0.4281, 0.2888, 0.4319, 0.2887, 0.4319, 0.2807, 0.07982, 0.2781, 0.07709, 0.2843, 0.07339, 0.2832, 0.07646, 0.2762, 0.07646, 0.2762, 0.07339, 0.2832, 0.07005, 0.2822, 0.07343, 0.2745, 0.07343, 0.2745, 0.07005, 0.2822, 0.0674, 0.2814, 0.07103, 0.2731, 0.4246, 0.2731, 0.4246, 0.2814, 0.4281, 0.2809, 0.4281, 0.2723, 0.4281, 0.2723, 0.4281, 0.2809, 0.4319, 0.2807, 0.4319, 0.272, 0.08412, 0.272, 0.07982, 0.2781, 0.07646, 0.2762, 0.08121, 0.2694, 0.08121, 0.2694, 0.07646, 0.2762, 0.07343, 0.2745, 0.07859, 0.2672, 0.07859, 0.2672, 0.07343, 0.2745, 0.07103, 0.2731, 0.07651, 0.2653, 0.4246, 0.2653, 0.4246, 0.2731, 0.4281, 0.2723, 0.4281, 0.2642, 0.4281, 0.2642, 0.4281, 0.2723, 0.4319, 0.272, 0.4319, 0.2638, 0.08941, 0.267, 0.08412, 0.272, 0.08121, 0.2694, 0.08695, 0.2641, 0.08695, 0.2641, 0.08121, 0.2694, 0.07859, 0.2672, 0.08474, 0.2614, 0.08474, 0.2614, 0.07859, 0.2672, 0.07651, 0.2653, 0.08299, 0.2593, 0.08299, 0.4246, 0.07651, 0.4246, 0.07517, 0.4281, 0.08186, 0.4281, 0.08186, 0.4281, 0.07517, 0.4281, 0.07471, 0.4319, 0.08148, 0.4319, 0.202, 0.8056, 0.2115, 0.8064, 0.2113, 0.8103, 0.2014, 0.8094, 0.2014, 0.8094, 0.2113, 0.8103, 0.2111, 0.8137, 0.2008, 0.8128, 0.2008, 0.8128, 0.2111, 0.8137, 0.211, 0.8165, 0.2004, 0.8155, 0.2004, 0.4246, 0.211, 0.4246, 0.2109, 0.4281, 0.2001, 0.4281, 0.2001, 0.4281, 0.2109, 0.4281, 0.2109, 0.4319, 0.2, 0.4319, 0.1916, 0.8032, 0.202, 0.8056, 0.2014, 0.8094, 0.1905, 0.8068, 0.1905, 0.8068, 0.2014, 0.8094, 0.2008, 0.8128, 0.1895, 0.8102, 0.1895, 0.8102, 0.2008, 0.8128, 0.2004, 0.8155, 0.1887, 0.8128, 0.1887, 0.4246, 0.2004, 0.4246, 0.2001, 0.4281, 0.1882, 0.4281, 0.1882, 0.4281, 0.2001, 0.4281, 0.2, 0.4319, 0.188, 0.4319, 0.1821, 0.7996, 0.1916, 0.8032, 0.1905, 0.8068, 0.1805, 0.8031, 0.1805, 0.8031, 0.1905, 0.8068, 0.1895, 0.8102, 0.179, 0.8062, 0.179, 0.8062, 0.1895, 0.8102, 0.1887, 0.8128, 0.1778, 0.8087, 0.1778, 0.4246, 0.1887, 0.4246, 0.1882, 0.4281, 0.1771, 0.4281, 0.1771, 0.4281, 0.1882, 0.4281, 0.188, 0.4319, 0.1768, 0.4319, 0.1749, 0.7955, 0.1821, 0.7996, 0.1805, 0.8031, 0.1728, 0.7987, 0.1728, 0.7987, 0.1805, 0.8031, 0.179, 0.8062, 0.1709, 0.8016, 0.1709, 0.8016, 0.179, 0.8062, 0.1778, 0.8087, 0.1694, 0.8039, 0.1694, 0.4246, 0.1778, 0.4246, 0.1771, 0.4281, 0.1685, 0.4281, 0.1685, 0.4281, 0.1771, 0.4281, 0.1768, 0.4319, 0.1682, 0.4319, 0.07617, 0.7103, 0.07709, 0.7157, 0.07339, 0.7168, 0.07234, 0.7106, 0.07234, 0.7106, 0.07339, 0.7168, 0.07005, 0.7178, 0.06888, 0.7109, 0.06888, 0.7109, 0.07005, 0.7178, 0.0674, 0.7186, 0.06613, 0.7111, 0.4246, 0.7111, 0.4246, 0.7186, 0.4281, 0.7191, 0.4281, 0.7112, 0.4281, 0.7112, 0.4281, 0.7191, 0.4319, 0.7193, 0.4319, 0.7113, 0.07709, 0.7157, 0.07982, 0.7219, 0.07646, 0.7238, 0.07339, 0.7168, 0.07339, 0.7168, 0.07646, 0.7238, 0.07343, 0.7255, 0.07005, 0.7178, 0.07005, 0.7178, 0.07343, 0.7255, 0.07103, 0.7269, 0.0674, 0.7186, 0.4246, 0.7186, 0.4246, 0.7269, 0.4281, 0.7277, 0.4281, 0.7191, 0.4281, 0.7191, 0.4281, 0.7277, 0.4319, 0.728, 0.4319, 0.7193, 0.07982, 0.7219, 0.08412, 0.728, 0.08121, 0.7306, 0.07646, 0.7238, 0.07646, 0.7238, 0.08121, 0.7306, 0.07859, 0.7328, 0.07343, 0.7255, 0.07343, 0.7255, 0.07859, 0.7328, 0.07651, 0.7347, 0.07103, 0.7269, 0.4246, 0.7269, 0.4246, 0.7347, 0.4281, 0.7358, 0.4281, 0.7277, 0.4281, 0.7277, 0.4281, 0.7358, 0.4319, 0.7362, 0.4319, 0.728, 0.08412, 0.728, 0.08941, 0.733, 0.08695, 0.7359, 0.08121, 0.7306, 0.08121, 0.7306, 0.08695, 0.7359, 0.08474, 0.7386, 0.07859, 0.7328, 0.07859, 0.7328, 0.08474, 0.7386, 0.08299, 0.7407, 0.07651, 0.7347, 0.07651, 0.4246, 0.08299, 0.4246, 0.08186, 0.4281, 0.07517, 0.4281, 0.07517, 0.4281, 0.08186, 0.4281, 0.08148, 0.4319, 0.07471, 0.4319, 0.798, 0.1944, 0.7885, 0.1936, 0.7887, 0.1897, 0.7986, 0.1906, 0.7986, 0.1906, 0.7887, 0.1897, 0.7889, 0.1863, 0.7992, 0.1872, 0.7992, 0.1872, 0.7889, 0.1863, 0.789, 0.1835, 0.7996, 0.1845, 0.7996, 0.4246, 0.789, 0.4246, 0.7891, 0.4281, 0.7999, 0.4281, 0.7999, 0.4281, 0.7891, 0.4281, 0.7891, 0.4319, 0.8, 0.4319, 0.8084, 0.1968, 0.798, 0.1944, 0.7986, 0.1906, 0.8095, 0.1932, 0.8095, 0.1932, 0.7986, 0.1906, 0.7992, 0.1872, 0.8105, 0.1898, 0.8105, 0.1898, 0.7992, 0.1872, 0.7996, 0.1845, 0.8113, 0.1872, 0.8113, 0.4246, 0.7996, 0.4246, 0.7999, 0.4281, 0.8118, 0.4281, 0.8118, 0.4281, 0.7999, 0.4281, 0.8, 0.4319, 0.812, 0.4319, 0.8179, 0.2004, 0.8084, 0.1968, 0.8095, 0.1932, 0.8195, 0.1969, 0.8195, 0.1969, 0.8095, 0.1932, 0.8105, 0.1898, 0.821, 0.1938, 0.821, 0.1938, 0.8105, 0.1898, 0.8113, 0.1872, 0.8222, 0.1913, 0.8222, 0.4246, 0.8113, 0.4246, 0.8118, 0.4281, 0.8229, 0.4281, 0.8229, 0.4281, 0.8118, 0.4281, 0.812, 0.4319, 0.8232, 0.4319, 0.8251, 0.2045, 0.8179, 0.2004, 0.8195, 0.1969, 0.8272, 0.2013, 0.8272, 0.2013, 0.8195, 0.1969, 0.821, 0.1938, 0.8291, 0.1984, 0.8291, 0.1984, 0.821, 0.1938, 0.8222, 0.1913, 0.8306, 0.1961, 0.8306, 0.4246, 0.8222, 0.4246, 0.8229, 0.4281, 0.8315, 0.4281, 0.8315, 0.4281, 0.8229, 0.4281, 0.8232, 0.4319, 0.8318, 0.4319, 0.9238, 0.2897, 0.9229, 0.2843, 0.9266, 0.2832, 0.9277, 0.2894, 0.9277, 0.2894, 0.9266, 0.2832, 0.93, 0.2822, 0.9311, 0.2891, 0.9311, 0.2891, 0.93, 0.2822, 0.9326, 0.2814, 0.9339, 0.2889, 0.4246, 0.2889, 0.4246, 0.2814, 0.4281, 0.2809, 0.4281, 0.2888, 0.4281, 0.2888, 0.4281, 0.2809, 0.4319, 0.2807, 0.4319, 0.2887, 0.9229, 0.2843, 0.9202, 0.2781, 0.9235, 0.2762, 0.9266, 0.2832, 0.9266, 0.2832, 0.9235, 0.2762, 0.9266, 0.2745, 0.93, 0.2822, 0.93, 0.2822, 0.9266, 0.2745, 0.929, 0.2731, 0.9326, 0.2814, 0.4246, 0.2814, 0.4246, 0.2731, 0.4281, 0.2723, 0.4281, 0.2809, 0.4281, 0.2809, 0.4281, 0.2723, 0.4319, 0.272, 0.4319, 0.2807, 0.9202, 0.2781, 0.9159, 0.272, 0.9188, 0.2694, 0.9235, 0.2762, 0.9235, 0.2762, 0.9188, 0.2694, 0.9214, 0.2672, 0.9266, 0.2745, 0.9266, 0.2745, 0.9214, 0.2672, 0.9235, 0.2653, 0.929, 0.2731, 0.4246, 0.2731, 0.4246, 0.2653, 0.4281, 0.2642, 0.4281, 0.2723, 0.4281, 0.2723, 0.4281, 0.2642, 0.4319, 0.2638, 0.4319, 0.272, 0.9159, 0.272, 0.9106, 0.267, 0.913, 0.2641, 0.9188, 0.2694, 0.9188, 0.2694, 0.913, 0.2641, 0.9153, 0.2614, 0.9214, 0.2672, 0.9214, 0.2672, 0.9153, 0.2614, 0.917, 0.2593, 0.9235, 0.2653, 0.9235, 0.4246, 0.917, 0.4246, 0.9181, 0.4281, 0.9248, 0.4281, 0.9248, 0.4281, 0.9181, 0.4281, 0.9185, 0.4319, 0.9253, 0.4319, 0.7885, 0.8064, 0.798, 0.8056, 0.7986, 0.8094, 0.7887, 0.8103, 0.7887, 0.8103, 0.7986, 0.8094, 0.7992, 0.8128, 0.7889, 0.8137, 0.7889, 0.8137, 0.7992, 0.8128, 0.7996, 0.8155, 0.789, 0.8165, 0.789, 0.4246, 0.7996, 0.4246, 0.7999, 0.4281, 0.7891, 0.4281, 0.7891, 0.4281, 0.7999, 0.4281, 0.8, 0.4319, 0.7891, 0.4319, 0.798, 0.8056, 0.8084, 0.8032, 0.8095, 0.8068, 0.7986, 0.8094, 0.7986, 0.8094, 0.8095, 0.8068, 0.8105, 0.8102, 0.7992, 0.8128, 0.7992, 0.8128, 0.8105, 0.8102, 0.8113, 0.8128, 0.7996, 0.8155, 0.7996, 0.4246, 0.8113, 0.4246, 0.8118, 0.4281, 0.7999, 0.4281, 0.7999, 0.4281, 0.8118, 0.4281, 0.812, 0.4319, 0.8, 0.4319, 0.8084, 0.8032, 0.8179, 0.7996, 0.8195, 0.8031, 0.8095, 0.8068, 0.8095, 0.8068, 0.8195, 0.8031, 0.821, 0.8062, 0.8105, 0.8102, 0.8105, 0.8102, 0.821, 0.8062, 0.8222, 0.8087, 0.8113, 0.8128, 0.8113, 0.4246, 0.8222, 0.4246, 0.8229, 0.4281, 0.8118, 0.4281, 0.8118, 0.4281, 0.8229, 0.4281, 0.8232, 0.4319, 0.812, 0.4319, 0.8179, 0.7996, 0.8251, 0.7955, 0.8272, 0.7987, 0.8195, 0.8031, 0.8195, 0.8031, 0.8272, 0.7987, 0.8291, 0.8016, 0.821, 0.8062, 0.821, 0.8062, 0.8291, 0.8016, 0.8306, 0.8039, 0.8222, 0.8087, 0.8222, 0.4246, 0.8306, 0.4246, 0.8315, 0.4281, 0.8229, 0.4281, 0.8229, 0.4281, 0.8315, 0.4281, 0.8318, 0.4319, 0.8232, 0.4319, 0.9229, 0.7157, 0.9238, 0.7103, 0.9277, 0.7106, 0.9266, 0.7168, 0.9266, 0.7168, 0.9277, 0.7106, 0.9311, 0.7109, 0.93, 0.7178, 0.93, 0.7178, 0.9311, 0.7109, 0.9339, 0.7111, 0.9326, 0.7186, 0.4246, 0.7186, 0.4246, 0.7111, 0.4281, 0.7112, 0.4281, 0.7191, 0.4281, 0.7191, 0.4281, 0.7112, 0.4319, 0.7113, 0.4319, 0.7193, 0.9202, 0.7219, 0.9229, 0.7157, 0.9266, 0.7168, 0.9235, 0.7238, 0.9235, 0.7238, 0.9266, 0.7168, 0.93, 0.7178, 0.9266, 0.7255, 0.9266, 0.7255, 0.93, 0.7178, 0.9326, 0.7186, 0.929, 0.7269, 0.4246, 0.7269, 0.4246, 0.7186, 0.4281, 0.7191, 0.4281, 0.7277, 0.4281, 0.7277, 0.4281, 0.7191, 0.4319, 0.7193, 0.4319, 0.728, 0.9159, 0.728, 0.9202, 0.7219, 0.9235, 0.7238, 0.9188, 0.7306, 0.9188, 0.7306, 0.9235, 0.7238, 0.9266, 0.7255, 0.9214, 0.7328, 0.9214, 0.7328, 0.9266, 0.7255, 0.929, 0.7269, 0.9235, 0.7347, 0.4246, 0.7347, 0.4246, 0.7269, 0.4281, 0.7277, 0.4281, 0.7358, 0.4281, 0.7358, 0.4281, 0.7277, 0.4319, 0.728, 0.4319, 0.7362, 0.9106, 0.733, 0.9159, 0.728, 0.9188, 0.7306, 0.913, 0.7359, 0.913, 0.7359, 0.9188, 0.7306, 0.9214, 0.7328, 0.9153, 0.7386, 0.9153, 0.7386, 0.9214, 0.7328, 0.9235, 0.7347, 0.917, 0.7407, 0.917, 0.4246, 0.9235, 0.4246, 0.9248, 0.4281, 0.9181, 0.4281, 0.9181, 0.4281, 0.9248, 0.4281, 0.9253, 0.4319, 0.9185, 0.4319, 0.1749, 0.2045, 0.08941, 0.267, 0.08695, 0.2641, 0.1728, 0.2013, 0.1728, 0.2013, 0.08695, 0.2641, 0.08474, 0.2614, 0.1709, 0.1984, 0.1709, 0.1984, 0.08474, 0.2614, 0.08299, 0.2593, 0.1694, 0.1961, 0.1694, 0.4246, 0.08299, 0.4246, 0.08186, 0.4281, 0.1685, 0.4281, 0.1685, 0.4281, 0.08186, 0.4281, 0.08148, 0.4319, 0.1682, 0.4319, 0.07617, 0.2897, 0.07617, 0.7103, 0.07234, 0.7106, 0.07234, 0.2894, 0.07234, 0.2894, 0.07234, 0.7106, 0.06888, 0.7109, 0.06888, 0.2891, 0.06888, 0.2891, 0.06888, 0.7109, 0.06613, 0.7111, 0.06613, 0.2889, 0.4246, 0.2889, 0.4246, 0.7111, 0.4281, 0.7112, 0.4281, 0.2888, 0.4281, 0.2888, 0.4281, 0.7112, 0.4319, 0.7113, 0.4319, 0.2887, 0.2109, 0.4319, 0.7891, 0.4319, 0.7891, 0.4281, 0.2109, 0.4281, 0.2109, 0.4281, 0.7891, 0.4281, 0.789, 0.4246, 0.211, 0.4246, 0.211, 0.4246, 0.789, 0.4246, 0.7889, 0.4219, 0.2111, 0.4219, 0.2111, 0.1863, 0.7889, 0.1863, 0.7887, 0.1897, 0.2113, 0.1897, 0.2113, 0.1897, 0.7887, 0.1897, 0.7885, 0.1936, 0.2115, 0.1936, 0.8318, 0.4319, 0.9185, 0.4319, 0.9181, 0.4281, 0.8315, 0.4281, 0.8315, 0.4281, 0.9181, 0.4281, 0.917, 0.4246, 0.8306, 0.4246, 0.8306, 0.1961, 0.917, 0.2593, 0.9153, 0.2614, 0.8291, 0.1984, 0.8291, 0.1984, 0.9153, 0.2614, 0.913, 0.2641, 0.8272, 0.2013, 0.8272, 0.2013, 0.913, 0.2641, 0.9106, 0.267, 0.8251, 0.2045, 0.4319, 0.2887, 0.4319, 0.7113, 0.4281, 0.7112, 0.4281, 0.2888, 0.4281, 0.2888, 0.4281, 0.7112, 0.4246, 0.7111, 0.4246, 0.2889, 0.9339, 0.2889, 0.9339, 0.7111, 0.9311, 0.7109, 0.9311, 0.2891, 0.9311, 0.2891, 0.9311, 0.7109, 0.9277, 0.7106, 0.9277, 0.2894, 0.9277, 0.2894, 0.9277, 0.7106, 0.9238, 0.7103, 0.9238, 0.2897, 0.9185, 0.4319, 0.8318, 0.4319, 0.8315, 0.4281, 0.9181, 0.4281, 0.9181, 0.4281, 0.8315, 0.4281, 0.8306, 0.4246, 0.917, 0.4246, 0.917, 0.7407, 0.8306, 0.8039, 0.8291, 0.8016, 0.9153, 0.7386, 0.9153, 0.7386, 0.8291, 0.8016, 0.8272, 0.7987, 0.913, 0.7359, 0.913, 0.7359, 0.8272, 0.7987, 0.8251, 0.7955, 0.9106, 0.733, 0.7891, 0.4319, 0.2109, 0.4319, 0.2109, 0.4281, 0.7891, 0.4281, 0.7891, 0.4281, 0.2109, 0.4281, 0.211, 0.4246, 0.789, 0.4246, 0.789, 0.4246, 0.211, 0.4246, 0.2111, 0.4219, 0.7889, 0.4219, 0.7889, 0.8137, 0.2111, 0.8137, 0.2113, 0.8103, 0.7887, 0.8103, 0.7887, 0.8103, 0.2113, 0.8103, 0.2115, 0.8064, 0.7885, 0.8064, 0.1682, 0.4319, 0.08148, 0.4319, 0.08186, 0.4281, 0.1685, 0.4281, 0.1685, 0.4281, 0.08186, 0.4281, 0.08299, 0.4246, 0.1694, 0.4246, 0.1694, 0.8039, 0.08299, 0.7407, 0.08474, 0.7386, 0.1709, 0.8016, 0.1709, 0.8016, 0.08474, 0.7386, 0.08695, 0.7359, 0.1728, 0.7987, 0.1728, 0.7987, 0.08695, 0.7359, 0.08941, 0.733, 0.1749, 0.7955, 0.2, 0.4654, 0.2109, 0.4654, 0.2109, 0.4319, 0.2, 0.4319, 0.2098, 0.1675, 0.1959, 0.1687, 0.1945, 0.1638, 0.2093, 0.1625, 0.2093, 0.1625, 0.1945, 0.1638, 0.1925, 0.1528, 0.2084, 0.1513, 0.2084, 0.4654, 0.1925, 0.4654, 0.1918, 0.4727, 0.2084, 0.4727, 0.2084, 0.4727, 0.1918, 0.4727, 0.1913, 0.4776, 0.2084, 0.4776, 0.2084, 0.4776, 0.1913, 0.4776, 0.1912, 0.4831, 0.2084, 0.4831, 0.1959, 0.1687, 0.1807, 0.172, 0.1781, 0.1675, 0.1945, 0.1638, 0.1945, 0.1638, 0.1781, 0.1675, 0.1743, 0.1568, 0.1912, 0.1529, 0.1912, 0.4654, 0.1743, 0.4654, 0.1732, 0.4727, 0.1914, 0.4727, 0.1914, 0.4727, 0.1732, 0.4727, 0.1726, 0.4776, 0.1912, 0.4776, 0.1912, 0.4776, 0.1726, 0.4776, 0.1723, 0.4831, 0.1912, 0.4831, 0.1807, 0.172, 0.1663, 0.1771, 0.1627, 0.173, 0.1781, 0.1675, 0.1781, 0.1675, 0.1627, 0.173, 0.1571, 0.163, 0.1723, 0.1573, 0.1723, 0.4654, 0.1571, 0.4654, 0.1558, 0.4727, 0.1728, 0.4727, 0.1728, 0.4727, 0.1558, 0.4727, 0.155, 0.4776, 0.1725, 0.4776, 0.1725, 0.4776, 0.155, 0.4776, 0.1547, 0.4831, 0.1723, 0.4831, 0.1663, 0.1771, 0.155, 0.1832, 0.1507, 0.1796, 0.1627, 0.173, 0.1627, 0.173, 0.1507, 0.1796, 0.1434, 0.1704, 0.1547, 0.1639, 0.1547, 0.4654, 0.1434, 0.4654, 0.1421, 0.4727, 0.1553, 0.4727, 0.1553, 0.4727, 0.1421, 0.4727, 0.1413, 0.4776, 0.1549, 0.4776, 0.1549, 0.4776, 0.1413, 0.4776, 0.1411, 0.4831, 0.1547, 0.4831, 0.04416, 0.2774, 0.04228, 0.2877, 0.03631, 0.2875, 0.03827, 0.2764, 0.03827, 0.2764, 0.03631, 0.2875, 0.02312, 0.2859, 0.02509, 0.2743, 0.4654, 0.2743, 0.4654, 0.2859, 0.4727, 0.2864, 0.4727, 0.2743, 0.4727, 0.2743, 0.4727, 0.2864, 0.4776, 0.2868, 0.4776, 0.2743, 0.4776, 0.2743, 0.4776, 0.2868, 0.4831, 0.2869, 0.4831, 0.2743, 0.04939, 0.266, 0.04416, 0.2774, 0.03827, 0.2764, 0.04375, 0.2643, 0.04375, 0.2643, 0.03827, 0.2764, 0.02589, 0.2724, 0.03113, 0.2605, 0.4654, 0.2605, 0.4654, 0.2724, 0.4727, 0.2734, 0.4727, 0.2601, 0.4727, 0.2601, 0.4727, 0.2734, 0.4776, 0.2741, 0.4776, 0.2604, 0.4776, 0.2604, 0.4776, 0.2741, 0.4831, 0.2743, 0.4831, 0.2605, 0.05716, 0.2556, 0.04939, 0.266, 0.04375, 0.2643, 0.05191, 0.2531, 0.05191, 0.2531, 0.04375, 0.2643, 0.03255, 0.2585, 0.04018, 0.2476, 0.4654, 0.2476, 0.4654, 0.2585, 0.4727, 0.2596, 0.4727, 0.2471, 0.4727, 0.2471, 0.4727, 0.2596, 0.4776, 0.2603, 0.4776, 0.2475, 0.4776, 0.2475, 0.4776, 0.2603, 0.4831, 0.2605, 0.4831, 0.2476, 0.06623, 0.2476, 0.05716, 0.2556, 0.05191, 0.2531, 0.06148, 0.2445, 0.06148, 0.2445, 0.05191, 0.2531, 0.04228, 0.2457, 0.05085, 0.2377, 0.05085, 0.4654, 0.04228, 0.4654, 0.04115, 0.4727, 0.05147, 0.4727, 0.05147, 0.4727, 0.04115, 0.4727, 0.04043, 0.4776, 0.05101, 0.4776, 0.05101, 0.4776, 0.04043, 0.4776, 0.04018, 0.4831, 0.05085, 0.4831, 0.1959, 0.8313, 0.2098, 0.8325, 0.2093, 0.8375, 0.1945, 0.8362, 0.1945, 0.8362, 0.2093, 0.8375, 0.2084, 0.8487, 0.1925, 0.8472, 0.1925, 0.4654, 0.2084, 0.4654, 0.2084, 0.4727, 0.1918, 0.4727, 0.1918, 0.4727, 0.2084, 0.4727, 0.2084, 0.4776, 0.1913, 0.4776, 0.1913, 0.4776, 0.2084, 0.4776, 0.2084, 0.4831, 0.1912, 0.4831, 0.1807, 0.828, 0.1959, 0.8313, 0.1945, 0.8362, 0.1781, 0.8325, 0.1781, 0.8325, 0.1945, 0.8362, 0.1912, 0.8471, 0.1743, 0.8432, 0.1743, 0.4654, 0.1912, 0.4654, 0.1914, 0.4727, 0.1732, 0.4727, 0.1732, 0.4727, 0.1914, 0.4727, 0.1912, 0.4776, 0.1726, 0.4776, 0.1726, 0.4776, 0.1912, 0.4776, 0.1912, 0.4831, 0.1723, 0.4831, 0.1663, 0.8229, 0.1807, 0.828, 0.1781, 0.8325, 0.1627, 0.827, 0.1627, 0.827, 0.1781, 0.8325, 0.1723, 0.8427, 0.1571, 0.837, 0.1571, 0.4654, 0.1723, 0.4654, 0.1728, 0.4727, 0.1558, 0.4727, 0.1558, 0.4727, 0.1728, 0.4727, 0.1725, 0.4776, 0.155, 0.4776, 0.155, 0.4776, 0.1725, 0.4776, 0.1723, 0.4831, 0.1547, 0.4831, 0.155, 0.8168, 0.1663, 0.8229, 0.1627, 0.827, 0.1507, 0.8204, 0.1507, 0.8204, 0.1627, 0.827, 0.1547, 0.8361, 0.1434, 0.8296, 0.1434, 0.4654, 0.1547, 0.4654, 0.1553, 0.4727, 0.1421, 0.4727, 0.1421, 0.4727, 0.1553, 0.4727, 0.1549, 0.4776, 0.1413, 0.4776, 0.1413, 0.4776, 0.1549, 0.4776, 0.1547, 0.4831, 0.1411, 0.4831, 0.04228, 0.7123, 0.04416, 0.7226, 0.03827, 0.7236, 0.03631, 0.7125, 0.03631, 0.7125, 0.03827, 0.7236, 0.02509, 0.7257, 0.02312, 0.7141, 0.4654, 0.7141, 0.4654, 0.7257, 0.4727, 0.7257, 0.4727, 0.7136, 0.4727, 0.7136, 0.4727, 0.7257, 0.4776, 0.7257, 0.4776, 0.7132, 0.4776, 0.7132, 0.4776, 0.7257, 0.4831, 0.7257, 0.4831, 0.7131, 0.04416, 0.7226, 0.04939, 0.734, 0.04375, 0.7357, 0.03827, 0.7236, 0.03827, 0.7236, 0.04375, 0.7357, 0.03113, 0.7395, 0.02589, 0.7276, 0.4654, 0.7276, 0.4654, 0.7395, 0.4727, 0.7399, 0.4727, 0.7266, 0.4727, 0.7266, 0.4727, 0.7399, 0.4776, 0.7396, 0.4776, 0.7259, 0.4776, 0.7259, 0.4776, 0.7396, 0.4831, 0.7395, 0.4831, 0.7257, 0.04939, 0.734, 0.05716, 0.7444, 0.05191, 0.7469, 0.04375, 0.7357, 0.04375, 0.7357, 0.05191, 0.7469, 0.04018, 0.7524, 0.03255, 0.7415, 0.4654, 0.7415, 0.4654, 0.7524, 0.4727, 0.7529, 0.4727, 0.7404, 0.4727, 0.7404, 0.4727, 0.7529, 0.4776, 0.7525, 0.4776, 0.7397, 0.4776, 0.7397, 0.4776, 0.7525, 0.4831, 0.7524, 0.4831, 0.7395, 0.05716, 0.7444, 0.06623, 0.7524, 0.06148, 0.7555, 0.05191, 0.7469, 0.05191, 0.7469, 0.06148, 0.7555, 0.05085, 0.7623, 0.04228, 0.7543, 0.04228, 0.4654, 0.05085, 0.4654, 0.05147, 0.4727, 0.04115, 0.4727, 0.04115, 0.4727, 0.05147, 0.4727, 0.05101, 0.4776, 0.04043, 0.4776, 0.04043, 0.4776, 0.05101, 0.4776, 0.05085, 0.4831, 0.04018, 0.4831, 0.8041, 0.1687, 0.7902, 0.1675, 0.7907, 0.1625, 0.8055, 0.1638, 0.8055, 0.1638, 0.7907, 0.1625, 0.7916, 0.1513, 0.8075, 0.1528, 0.8075, 0.4654, 0.7916, 0.4654, 0.7916, 0.4727, 0.8082, 0.4727, 0.8082, 0.4727, 0.7916, 0.4727, 0.7916, 0.4776, 0.8087, 0.4776, 0.8087, 0.4776, 0.7916, 0.4776, 0.7916, 0.4831, 0.8088, 0.4831, 0.8193, 0.172, 0.8041, 0.1687, 0.8055, 0.1638, 0.8219, 0.1675, 0.8219, 0.1675, 0.8055, 0.1638, 0.8088, 0.1529, 0.8257, 0.1568, 0.8257, 0.4654, 0.8088, 0.4654, 0.8086, 0.4727, 0.8268, 0.4727, 0.8268, 0.4727, 0.8086, 0.4727, 0.8088, 0.4776, 0.8274, 0.4776, 0.8274, 0.4776, 0.8088, 0.4776, 0.8088, 0.4831, 0.8277, 0.4831, 0.8337, 0.1771, 0.8193, 0.172, 0.8219, 0.1675, 0.8373, 0.173, 0.8373, 0.173, 0.8219, 0.1675, 0.8277, 0.1573, 0.8429, 0.163, 0.8429, 0.4654, 0.8277, 0.4654, 0.8272, 0.4727, 0.8442, 0.4727, 0.8442, 0.4727, 0.8272, 0.4727, 0.8275, 0.4776, 0.845, 0.4776, 0.845, 0.4776, 0.8275, 0.4776, 0.8277, 0.4831, 0.8453, 0.4831, 0.845, 0.1832, 0.8337, 0.1771, 0.8373, 0.173, 0.8493, 0.1796, 0.8493, 0.1796, 0.8373, 0.173, 0.8453, 0.1639, 0.8566, 0.1704, 0.8566, 0.4654, 0.8453, 0.4654, 0.8447, 0.4727, 0.8579, 0.4727, 0.8579, 0.4727, 0.8447, 0.4727, 0.8451, 0.4776, 0.8587, 0.4776, 0.8587, 0.4776, 0.8451, 0.4776, 0.8453, 0.4831, 0.8589, 0.4831, 0.9577, 0.2877, 0.9558, 0.2774, 0.9617, 0.2764, 0.9637, 0.2875, 0.9637, 0.2875, 0.9617, 0.2764, 0.9749, 0.2743, 0.9769, 0.2859, 0.4654, 0.2859, 0.4654, 0.2743, 0.4727, 0.2743, 0.4727, 0.2864, 0.4727, 0.2864, 0.4727, 0.2743, 0.4776, 0.2743, 0.4776, 0.2868, 0.4776, 0.2868, 0.4776, 0.2743, 0.4831, 0.2743, 0.4831, 0.2869, 0.9558, 0.2774, 0.9506, 0.266, 0.9562, 0.2643, 0.9617, 0.2764, 0.9617, 0.2764, 0.9562, 0.2643, 0.9689, 0.2605, 0.9741, 0.2724, 0.4654, 0.2724, 0.4654, 0.2605, 0.4727, 0.2601, 0.4727, 0.2734, 0.4727, 0.2734, 0.4727, 0.2601, 0.4776, 0.2604, 0.4776, 0.2741, 0.4776, 0.2741, 0.4776, 0.2604, 0.4831, 0.2605, 0.4831, 0.2743, 0.9506, 0.266, 0.9428, 0.2556, 0.9481, 0.2531, 0.9562, 0.2643, 0.9562, 0.2643, 0.9481, 0.2531, 0.9598, 0.2476, 0.9674, 0.2585, 0.4654, 0.2585, 0.4654, 0.2476, 0.4727, 0.2471, 0.4727, 0.2596, 0.4727, 0.2596, 0.4727, 0.2471, 0.4776, 0.2475, 0.4776, 0.2603, 0.4776, 0.2603, 0.4776, 0.2475, 0.4831, 0.2476, 0.4831, 0.2605, 0.9428, 0.2556, 0.9338, 0.2476, 0.9385, 0.2445, 0.9481, 0.2531, 0.9481, 0.2531, 0.9385, 0.2445, 0.9491, 0.2377, 0.9577, 0.2457, 0.9577, 0.4654, 0.9491, 0.4654, 0.9485, 0.4727, 0.9588, 0.4727, 0.9588, 0.4727, 0.9485, 0.4727, 0.949, 0.4776, 0.9596, 0.4776, 0.9596, 0.4776, 0.949, 0.4776, 0.9491, 0.4831, 0.9598, 0.4831, 0.7902, 0.8325, 0.8041, 0.8313, 0.8055, 0.8362, 0.7907, 0.8375, 0.7907, 0.8375, 0.8055, 0.8362, 0.8075, 0.8472, 0.7916, 0.8487, 0.7916, 0.4654, 0.8075, 0.4654, 0.8082, 0.4727, 0.7916, 0.4727, 0.7916, 0.4727, 0.8082, 0.4727, 0.8087, 0.4776, 0.7916, 0.4776, 0.7916, 0.4776, 0.8087, 0.4776, 0.8088, 0.4831, 0.7916, 0.4831, 0.8041, 0.8313, 0.8193, 0.828, 0.8219, 0.8325, 0.8055, 0.8362, 0.8055, 0.8362, 0.8219, 0.8325, 0.8257, 0.8432, 0.8088, 0.8471, 0.8088, 0.4654, 0.8257, 0.4654, 0.8268, 0.4727, 0.8086, 0.4727, 0.8086, 0.4727, 0.8268, 0.4727, 0.8274, 0.4776, 0.8088, 0.4776, 0.8088, 0.4776, 0.8274, 0.4776, 0.8277, 0.4831, 0.8088, 0.4831, 0.8193, 0.828, 0.8337, 0.8229, 0.8373, 0.827, 0.8219, 0.8325, 0.8219, 0.8325, 0.8373, 0.827, 0.8429, 0.837, 0.8277, 0.8427, 0.8277, 0.4654, 0.8429, 0.4654, 0.8442, 0.4727, 0.8272, 0.4727, 0.8272, 0.4727, 0.8442, 0.4727, 0.845, 0.4776, 0.8275, 0.4776, 0.8275, 0.4776, 0.845, 0.4776, 0.8453, 0.4831, 0.8277, 0.4831, 0.8337, 0.8229, 0.845, 0.8168, 0.8493, 0.8204, 0.8373, 0.827, 0.8373, 0.827, 0.8493, 0.8204, 0.8566, 0.8296, 0.8453, 0.8361, 0.8453, 0.4654, 0.8566, 0.4654, 0.8579, 0.4727, 0.8447, 0.4727, 0.8447, 0.4727, 0.8579, 0.4727, 0.8587, 0.4776, 0.8451, 0.4776, 0.8451, 0.4776, 0.8587, 0.4776, 0.8589, 0.4831, 0.8453, 0.4831, 0.9558, 0.7226, 0.9577, 0.7123, 0.9637, 0.7125, 0.9617, 0.7236, 0.9617, 0.7236, 0.9637, 0.7125, 0.9769, 0.7141, 0.9749, 0.7257, 0.4654, 0.7257, 0.4654, 0.7141, 0.4727, 0.7136, 0.4727, 0.7257, 0.4727, 0.7257, 0.4727, 0.7136, 0.4776, 0.7132, 0.4776, 0.7257, 0.4776, 0.7257, 0.4776, 0.7132, 0.4831, 0.7131, 0.4831, 0.7257, 0.9506, 0.734, 0.9558, 0.7226, 0.9617, 0.7236, 0.9562, 0.7357, 0.9562, 0.7357, 0.9617, 0.7236, 0.9741, 0.7276, 0.9689, 0.7395, 0.4654, 0.7395, 0.4654, 0.7276, 0.4727, 0.7266, 0.4727, 0.7399, 0.4727, 0.7399, 0.4727, 0.7266, 0.4776, 0.7259, 0.4776, 0.7396, 0.4776, 0.7396, 0.4776, 0.7259, 0.4831, 0.7257, 0.4831, 0.7395, 0.9428, 0.7444, 0.9506, 0.734, 0.9562, 0.7357, 0.9481, 0.7469, 0.9481, 0.7469, 0.9562, 0.7357, 0.9674, 0.7415, 0.9598, 0.7524, 0.4654, 0.7524, 0.4654, 0.7415, 0.4727, 0.7404, 0.4727, 0.7529, 0.4727, 0.7529, 0.4727, 0.7404, 0.4776, 0.7397, 0.4776, 0.7525, 0.4776, 0.7525, 0.4776, 0.7397, 0.4831, 0.7395, 0.4831, 0.7524, 0.9338, 0.7524, 0.9428, 0.7444, 0.9481, 0.7469, 0.9385, 0.7555, 0.9385, 0.7555, 0.9481, 0.7469, 0.9577, 0.7543, 0.9491, 0.7623, 0.9491, 0.4654, 0.9577, 0.4654, 0.9588, 0.4727, 0.9485, 0.4727, 0.9485, 0.4727, 0.9588, 0.4727, 0.9596, 0.4776, 0.949, 0.4776, 0.949, 0.4776, 0.9596, 0.4776, 0.9598, 0.4831, 0.9491, 0.4831, 0.155, 0.1832, 0.06623, 0.2476, 0.06148, 0.2445, 0.1507, 0.1796, 0.1507, 0.1796, 0.06148, 0.2445, 0.05303, 0.2361, 0.1411, 0.1717, 0.1411, 0.4654, 0.05303, 0.4654, 0.05186, 0.4727, 0.1418, 0.4727, 0.1418, 0.4727, 0.05186, 0.4727, 0.05111, 0.4776, 0.1412, 0.4776, 0.1412, 0.4776, 0.05111, 0.4776, 0.05085, 0.4831, 0.1411, 0.4831, 0.04228, 0.2877, 0.04228, 0.7123, 0.03631, 0.7125, 0.03631, 0.2875, 0.03631, 0.2875, 0.03631, 0.7125, 0.02296, 0.7128, 0.02296, 0.2872, 0.4654, 0.2872, 0.4654, 0.7128, 0.4727, 0.713, 0.4727, 0.287, 0.4727, 0.287, 0.4727, 0.713, 0.4776, 0.7131, 0.4776, 0.2869, 0.4776, 0.2869, 0.4776, 0.7131, 0.4831, 0.7131, 0.4831, 0.2869, 0.2084, 0.4831, 0.7916, 0.4831, 0.7915, 0.4776, 0.2085, 0.4776, 0.2085, 0.4776, 0.7915, 0.4776, 0.7913, 0.4727, 0.2087, 0.4727, 0.2087, 0.4727, 0.7913, 0.4727, 0.791, 0.4654, 0.209, 0.4654, 0.209, 0.1513, 0.791, 0.1513, 0.7907, 0.1625, 0.2093, 0.1625, 0.2093, 0.1625, 0.7907, 0.1625, 0.7902, 0.1675, 0.2098, 0.1675, 0.8589, 0.4831, 0.9491, 0.4831, 0.9489, 0.4776, 0.8588, 0.4776, 0.8588, 0.4776, 0.9489, 0.4776, 0.9481, 0.4727, 0.8582, 0.4727, 0.8582, 0.4727, 0.9481, 0.4727, 0.947, 0.4654, 0.8589, 0.4654, 0.8589, 0.1717, 0.947, 0.2361, 0.9385, 0.2445, 0.8493, 0.1796, 0.8493, 0.1796, 0.9385, 0.2445, 0.9338, 0.2476, 0.845, 0.1832, 0.4831, 0.2869, 0.4831, 0.7131, 0.4776, 0.7131, 0.4776, 0.2869, 0.4776, 0.2869, 0.4776, 0.7131, 0.4727, 0.713, 0.4727, 0.287, 0.4727, 0.287, 0.4727, 0.713, 0.4654, 0.7128, 0.4654, 0.2872, 0.977, 0.2872, 0.977, 0.7128, 0.9637, 0.7125, 0.9637, 0.2875, 0.9637, 0.2875, 0.9637, 0.7125, 0.9577, 0.7123, 0.9577, 0.2877, 0.9491, 0.4831, 0.8589, 0.4831, 0.8588, 0.4776, 0.9489, 0.4776, 0.9489, 0.4776, 0.8588, 0.4776, 0.8582, 0.4727, 0.9481, 0.4727, 0.9481, 0.4727, 0.8582, 0.4727, 0.8589, 0.4654, 0.947, 0.4654, 0.947, 0.7639, 0.8589, 0.8283, 0.8493, 0.8204, 0.9385, 0.7555, 0.9385, 0.7555, 0.8493, 0.8204, 0.845, 0.8168, 0.9338, 0.7524, 0.7916, 0.4831, 0.2084, 0.4831, 0.2085, 0.4776, 0.7915, 0.4776, 0.7915, 0.4776, 0.2085, 0.4776, 0.2087, 0.4727, 0.7913, 0.4727, 0.7913, 0.4727, 0.2087, 0.4727, 0.209, 0.4654, 0.791, 0.4654, 0.791, 0.8487, 0.209, 0.8487, 0.2093, 0.8375, 0.7907, 0.8375, 0.7907, 0.8375, 0.2093, 0.8375, 0.2098, 0.8325, 0.7902, 0.8325, 0.1411, 0.4831, 0.05085, 0.4831, 0.05111, 0.4776, 0.1412, 0.4776, 0.1412, 0.4776, 0.05111, 0.4776, 0.05186, 0.4727, 0.1418, 0.4727, 0.1418, 0.4727, 0.05186, 0.4727, 0.05303, 0.4654, 0.1411, 0.4654, 0.1411, 0.8283, 0.05303, 0.7639, 0.06148, 0.7555, 0.1507, 0.8204, 0.1507, 0.8204, 0.06148, 0.7555, 0.06623, 0.7524, 0.155, 0.8168, 0.2084, 1.42, 0.2084, 0.4831, 0.1912, 0.4831, 0.1912, 1.42])
me_cube_001.update()
me_cube_002 = bpy.data.meshes.new('Cube.002')
me_cube_002.from_pydata([(-0.6048, -1.096, -0.6424), (-0.6247, -1.096, -0.6406), (-0.6464, -1.096, -0.6355), (-0.6664, -1.096, -0.628), (-0.6815, -1.096, -0.6194), (-0.8865, -1.096, -0.4522), (-0.8885, -1.096, -0.4408), (-0.8808, -1.096, -0.4652), (-0.8718, -1.096, -0.478), (-0.8607, -1.096, -0.4884), (-0.6247, -1.096, 0.6406), (-0.6048, -1.096, 0.6424), (-0.6464, -1.096, 0.6355), (-0.6664, -1.096, 0.628), (-0.6815, -1.096, 0.6194), (-0.8885, -1.096, 0.4408), (-0.8865, -1.096, 0.4522), (-0.8808, -1.096, 0.4652), (-0.8718, -1.096, 0.478), (-0.8607, -1.096, 0.4884), (0.6247, -1.096, -0.6406), (0.6048, -1.096, -0.6424), (0.6464, -1.096, -0.6355), (0.6664, -1.096, -0.628), (0.6815, -1.096, -0.6194), (0.8885, -1.096, -0.4408), (0.8865, -1.096, -0.4522), (0.8808, -1.096, -0.4652), (0.8718, -1.096, -0.478), (0.8607, -1.096, -0.4884), (0.6048, -1.096, 0.6424), (0.6247, -1.096, 0.6406), (0.6464, -1.096, 0.6355), (0.6664, -1.096, 0.628), (0.6815, -1.096, 0.6194), (0.8865, -1.096, 0.4522), (0.8885, -1.096, 0.4408), (0.8808, -1.096, 0.4652), (0.8718, -1.096, 0.478), (0.8607, -1.096, 0.4884)], [], [(21, 20, 22, 23, 24, 29, 28, 27, 26, 25, 36, 35, 37, 38, 39, 34, 33, 32, 31, 30, 11, 10, 12, 13, 14, 19, 18, 17, 16, 15, 6, 5, 7, 8, 9, 4, 3, 2, 1, 0)])
me_cube_002.polygons.foreach_set('use_smooth', [True] * 1)
_uv = me_cube_002.uv_layers.new(name='UVMap')
_uv.uv.foreach_set('vector', [1.105, -0.1424, 1.125, -0.1406, 1.146, -0.1355, 1.166, -0.128, 1.181, -0.1194, 1.361, 0.0116, 1.372, 0.02198, 1.381, 0.03481, 1.387, 0.04783, 1.388, 0.05923, 1.388, 0.9408, 1.387, 0.9522, 1.381, 0.9652, 1.372, 0.978, 1.361, 0.9884, 1.181, 1.119, 1.166, 1.128, 1.146, 1.136, 1.125, 1.141, 1.105, 1.142, -0.1048, 1.142, -0.1247, 1.141, -0.1464, 1.136, -0.1664, 1.128, -0.1815, 1.119, -0.3607, 0.9884, -0.3718, 0.978, -0.3808, 0.9652, -0.3865, 0.9522, -0.3885, 0.9408, -0.3885, 0.05923, -0.3865, 0.04783, -0.3808, 0.03481, -0.3718, 0.02198, -0.3607, 0.0116, -0.1815, -0.1194, -0.1664, -0.128, -0.1464, -0.1355, -0.1247, -0.1406, -0.1048, -0.1424])
me_cube_002.update()

# ---- objects
ob_cube = bpy.data.objects.new('Cube', me_cube_001)
ob_cube_001 = bpy.data.objects.new('Cube.001', me_cube_002)

# ---- transforms, parenting, visibility, modifiers, constraints
ob_cube.location = (0.0, 0.0, 0.0)
_m = ob_cube.modifiers.new('Auto Smooth', 'NODES')
_m.node_group = ng_auto_smooth
_gi = [s.identifier for s in ng_auto_smooth.interface.items_tree if s.item_type == 'SOCKET' and s.in_out == 'INPUT']
_m[_gi[1]] = 0.5236  # Angle
ob_cube_001.location = (0.0, 0.0, 0.0)

# ---- collection membership
col_collection.objects.link(ob_cube)
col_collection.objects.link(ob_cube_001)

# ---- scene / render settings (as saved in the file)
scene.frame_start = 1; scene.frame_end = 250; scene.frame_set(1)
scene.render.engine = 'BLENDER_EEVEE_NEXT'
scene.cycles.sampling_pattern = 'TABULATED_SOBOL'
scene.cycles.use_light_tree = False
scene.view_settings.view_transform = 'Filmic'
bpy.context.view_layer.update()

# ---- added for rendering (the .blend has no active camera and no usable light): camera, sun
cam_auto = bpy.data.cameras.new('AutoCamera')
cam_auto.lens = 50.0
cam_auto.sensor_width = 36.0
cam_auto.clip_end = 1000.0
ob_auto_camera = bpy.data.objects.new('AutoCamera', cam_auto)
scene.collection.objects.link(ob_auto_camera)
ob_auto_camera.location = (3.00254, -3.65118, 2.40203)
ob_auto_camera.rotation_euler = (1.09748, -7.21219e-08, 0.694738)
scene.camera = ob_auto_camera
light_auto_sun = bpy.data.lights.new('AutoSun', 'SUN')
light_auto_sun.energy = 3.0
light_auto_sun.angle = 0.0523599
ob_auto_sun = bpy.data.objects.new('AutoSun', light_auto_sun)
scene.collection.objects.link(ob_auto_sun)
ob_auto_sun.rotation_euler = (0.872665, 0.174533, 0.523599)
bpy.context.view_layer.update()
